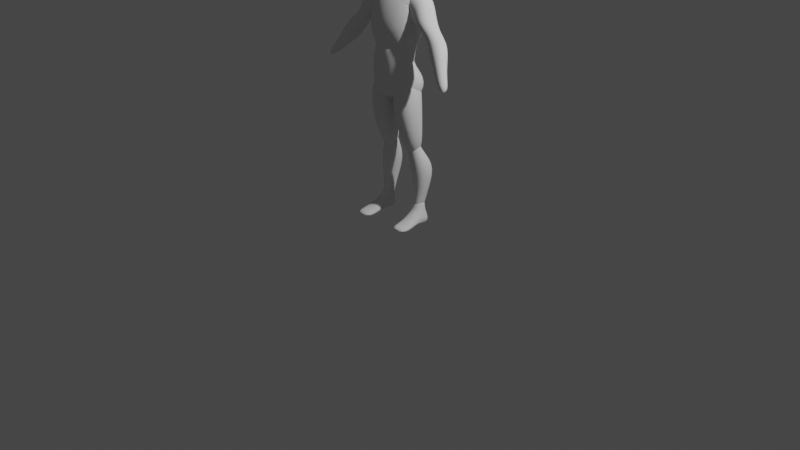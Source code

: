 # Source: baseHumanMale.blend  (saved by Blender 4.0.36; exported with 4.5.12 LTS)
import bpy
from mathutils import Matrix  # noqa: F401  (used for matrix-valued properties, if any)

bpy.ops.wm.read_factory_settings(use_empty=True)
scene = bpy.context.scene
scene.name = 'Scene'

# ---- collections
col_collection = bpy.data.collections.new('Collection'); scene.collection.children.link(col_collection)

# ---- node groups
ng_auto_smooth = bpy.data.node_groups.new('Auto Smooth', 'GeometryNodeTree')
_s = ng_auto_smooth.interface.new_socket(name='Geometry', in_out='OUTPUT', socket_type='NodeSocketGeometry')
_s = ng_auto_smooth.interface.new_socket(name='Geometry', in_out='INPUT', socket_type='NodeSocketGeometry')
_s = ng_auto_smooth.interface.new_socket(name='Angle', in_out='INPUT', socket_type='NodeSocketFloat')
_s.subtype = 'ANGLE'
_s.min_value = 0.0
_s.max_value = 3.142
ng_auto_smooth.is_modifier = True
_N = ng_auto_smooth.nodes; _L = ng_auto_smooth.links
n0 = _N.new('NodeGroupOutput'); n0.name = 'Group Output'; n0.location = (480, -100)
n1 = _N.new('NodeGroupInput'); n1.name = 'Group Input'; n1.location = (-420, -300)
n2 = _N.new('NodeGroupInput'); n2.name = 'Group Input.001'; n2.location = (-60, -100)
n3 = _N.new('GeometryNodeSetShadeSmooth'); n3.name = 'Set Shade Smooth'; n3.location = (120, -100)
n3.domain = 'EDGE'
n4 = _N.new('GeometryNodeSetShadeSmooth'); n4.name = 'Set Shade Smooth.001'; n4.location = (300, -100)
n5 = _N.new('GeometryNodeInputMeshEdgeAngle'); n5.name = 'Edge Angle'; n5.location = (-420, -220)
n6 = _N.new('GeometryNodeInputEdgeSmooth'); n6.name = 'Is Edge Smooth'; n6.location = (-60, -160)
n7 = _N.new('GeometryNodeInputShadeSmooth'); n7.name = 'Is Face Smooth'; n7.location = (-240, -340)
n8 = _N.new('FunctionNodeBooleanMath'); n8.name = 'Boolean Math'; n8.location = (-60, -220)
n9 = _N.new('FunctionNodeCompare'); n9.name = 'Compare'; n9.location = (-240, -180)
n9.operation = 'LESS_EQUAL'
_L.new(n5.outputs[0], n9.inputs[0])
_L.new(n4.outputs[0], n0.inputs[0])
_L.new(n1.outputs[1], n9.inputs[1])
_L.new(n9.outputs[0], n8.inputs[0])
_L.new(n7.outputs[0], n8.inputs[1])
_L.new(n2.outputs[0], n3.inputs[0])
_L.new(n6.outputs[0], n3.inputs[1])
_L.new(n3.outputs[0], n4.inputs[0])
_L.new(n8.outputs[0], n3.inputs[2])
n0.is_active_output = True

# ---- world
world_world = bpy.data.worlds.new('World'); scene.world = world_world
world_world.use_nodes = True; world_world.node_tree.nodes.clear()
_N = world_world.node_tree.nodes; _L = world_world.node_tree.links
n0 = _N.new('ShaderNodeOutputWorld'); n0.name = 'World Output'; n0.location = (300, 300)
n1 = _N.new('ShaderNodeBackground'); n1.name = 'Background'; n1.location = (10, 300)
n1.inputs[0].default_value = (0.05088, 0.05088, 0.05088, 1.0)
_L.new(n1.outputs[0], n0.inputs[0])
n0.is_active_output = True
world_world.color = (0.05088, 0.05088, 0.05088)
world_world.use_sun_shadow = False
world_world.sun_shadow_jitter_overblur = 0.0

# ---- cameras
cam_camera = bpy.data.cameras.new('Camera')
cam_camera.clip_end = 100.0
cam_camera.ortho_scale = 7.314

# ---- lights
light_light = bpy.data.lights.new('Light', 'POINT')
light_light.transmission_factor = 0.0
light_light.use_soft_falloff = False
light_light.energy = 1000.0
light_light.shadow_soft_size = 0.1
light_light.shadow_maximum_resolution = 0.006
light_light.use_absolute_resolution = True

# ---- meshes
me_cylinder = bpy.data.meshes.new('Cylinder')
me_cylinder.from_pydata([(-4.801e-08, 1.724, -0.736), (3.604e-09, 1.407, 1.953), (0.6739, 1.692, -0.7383), (0.2781, 1.38, 1.949), (1.322, 1.597, -0.7451), (0.5456, 1.3, 1.939), (1.919, 1.444, -0.7561), (0.7921, 1.17, 1.923), (2.443, 1.237, -0.771), (1.008, 0.9947, 1.901), (2.872, 0.9853, -0.7891), (1.185, 0.7815, 1.875), (3.192, 0.6981, -0.8098), (1.317, 0.5383, 1.844), (3.388, 0.3865, -0.8322), (1.398, 0.2744, 1.811), (3.454, 0.06246, -0.8556), (1.426, -1.06e-09, 1.777), (3.388, -0.2616, -0.8789), (1.398, -0.2744, 1.742), (3.192, -0.5732, -0.9013), (1.317, -0.5383, 1.709), (2.872, -0.8604, -0.922), (1.185, -0.7815, 1.679), (2.443, -1.112, -0.9402), (1.008, -0.9947, 1.652), (1.919, -1.319, -0.955), (0.7921, -1.17, 1.63), (1.322, -1.472, -0.9661), (0.5456, -1.3, 1.614), (0.6739, -1.567, -0.9729), (0.2781, -1.38, 1.604), (-4.801e-08, -1.599, -0.9752), (3.604e-09, -1.407, 1.601), (-0.6739, -1.567, -0.9729), (-0.2781, -1.38, 1.604), (-1.322, -1.472, -0.9661), (-0.5456, -1.3, 1.614), (-1.919, -1.319, -0.955), (-0.7921, -1.17, 1.63), (-2.443, -1.112, -0.9402), (-1.008, -0.9947, 1.652), (-2.872, -0.8604, -0.922), (-1.185, -0.7815, 1.679), (-3.192, -0.5732, -0.9013), (-1.317, -0.5383, 1.709), (-3.388, -0.2616, -0.8789), (-1.398, -0.2744, 1.742), (-3.454, 0.06246, -0.8556), (-1.426, -1.06e-09, 1.777), (-3.388, 0.3865, -0.8322), (-1.398, 0.2744, 1.811), (-3.192, 0.6981, -0.8098), (-1.317, 0.5383, 1.844), (-2.872, 0.9853, -0.7891), (-1.185, 0.7815, 1.875), (-2.443, 1.237, -0.771), (-1.008, 0.9947, 1.901), (-1.919, 1.444, -0.7561), (-0.7921, 1.17, 1.923), (-1.322, 1.597, -0.7451), (-0.5456, 1.3, 1.939), (-0.6739, 1.692, -0.7383), (-0.2781, 1.38, 1.949), (-3.608e-08, 1.598, -0.5349), (0.6032, 1.569, -0.5372), (1.183, 1.481, -0.5441), (1.718, 1.34, -0.5553), (2.186, 1.149, -0.5703), (2.571, 0.9165, -0.5887), (2.857, 0.6514, -0.6096), (3.033, 0.3637, -0.6323), (3.092, 0.06457, -0.6559), (3.033, -0.2346, -0.6795), (2.857, -0.5222, -0.7022), (2.571, -0.7874, -0.7232), (2.186, -1.02, -0.7415), (1.718, -1.21, -0.7566), (1.183, -1.352, -0.7677), (0.6032, -1.439, -0.7746), (-3.608e-08, -1.469, -0.777), (-0.6032, -1.439, -0.7746), (-1.183, -1.352, -0.7677), (-1.718, -1.21, -0.7566), (-2.186, -1.02, -0.7415), (-2.571, -0.7874, -0.7232), (-2.857, -0.5222, -0.7022), (-3.033, -0.2346, -0.6795), (-3.092, 0.06457, -0.6559), (-3.033, 0.3637, -0.6323), (-2.857, 0.6514, -0.6096), (-2.571, 0.9165, -0.5887), (-2.186, 1.149, -0.5703), (-1.718, 1.34, -0.5553), (-1.183, 1.481, -0.5441), (-0.6032, 1.569, -0.5372), (1.325, -0.2801, 1.252), (1.362, -0.2772, 1.497), (1.314, -0.0301, 1.035), (1.351, -0.02007, 1.282), (1.388, -0.01003, 1.53), (1.288, 0.2226, 1.063), (1.325, 0.2398, 1.312), (1.362, 0.2571, 1.562), (1.213, 0.4654, 1.09), (1.248, 0.4897, 1.341), (1.283, 0.514, 1.593), (1.092, 0.6891, 1.114), (1.123, 0.7199, 1.368), (1.154, 0.7507, 1.621), (0.9284, 0.8851, 1.136), (0.955, 0.9216, 1.391), (0.9815, 0.9582, 1.646), (0.7293, 1.046, 1.153), (0.7502, 1.087, 1.41), (0.7712, 1.128, 1.666), (0.5023, 1.165, 1.166), (0.5167, 1.21, 1.424), (0.5312, 1.255, 1.682), (0.256, 1.239, 1.174), (0.2634, 1.286, 1.433), (0.2708, 1.333, 1.691), (3.165e-09, 1.264, 1.177), (3.311e-09, 1.311, 1.436), (3.458e-09, 1.359, 1.694), (-0.2708, 1.333, 1.691), (-0.2634, 1.286, 1.433), (-0.256, 1.239, 1.174), (-1.103e-08, 2.015, -1.315), (0.8186, 1.974, -1.318), (1.606, 1.853, -1.327), (2.331, 1.657, -1.341), (2.967, 1.393, -1.36), (3.489, 1.072, -1.383), (3.877, 0.7055, -1.409), (4.116, 0.3077, -1.438), (4.196, -0.106, -1.468), (4.116, -0.5198, -1.498), (3.877, -0.9176, -1.526), (3.489, -1.284, -1.553), (2.967, -1.606, -1.576), (2.331, -1.869, -1.595), (1.606, -2.065, -1.609), (0.8186, -2.186, -1.618), (-1.103e-08, -2.227, -1.621), (-0.8186, -2.186, -1.618), (-1.606, -2.065, -1.609), (-2.331, -1.869, -1.595), (-2.967, -1.606, -1.576), (-3.489, -1.284, -1.553), (-3.877, -0.9176, -1.526), (-4.116, -0.5198, -1.498), (-4.196, -0.106, -1.468), (-4.116, 0.3077, -1.438), (-3.877, 0.7055, -1.409), (-3.489, 1.072, -1.383), (-2.967, 1.393, -1.36), (-2.331, 1.657, -1.341), (-1.606, 1.853, -1.327), (-0.8186, 1.974, -1.318), (3.018e-09, 1.216, 0.9183), (-4.068e-09, 1.245, 0.1159), (1.979e-09, 1.191, 0.6533), (-5.821e-10, 1.201, 0.3596), (0.3708, 1.221, 0.1174), (0.2487, 1.192, 0.9159), (0.3052, 1.178, 0.3591), (0.2606, 1.167, 0.6514), (0.7169, 1.147, 0.1248), (0.4879, 1.12, 0.9085), (0.5935, 1.107, 0.3591), (0.5097, 1.097, 0.646), (1.012, 1.028, 0.1402), (0.7084, 1.005, 0.8966), (0.8476, 0.9908, 0.3608), (0.7363, 0.9823, 0.6376), (1.245, 0.8679, 0.157), (0.9018, 0.8485, 0.8805), (1.057, 0.8356, 0.3611), (0.9314, 0.8285, 0.6259), (1.419, 0.6769, 0.1665), (1.061, 0.6583, 0.8608), (1.221, 0.6484, 0.3559), (1.089, 0.6416, 0.61), (1.541, 0.4626, 0.1649), (1.179, 0.4411, 0.8383), (1.338, 0.4366, 0.3438), (1.206, 0.4287, 0.5903), (1.615, 0.2333, 0.1525), (1.252, 0.2053, 0.8137), (1.41, 0.2083, 0.3253), (1.277, 0.1981, 0.5673), (1.641, -0.002782, 0.1303), (1.277, -0.04013, 0.7881), (1.435, -0.02786, 0.3014), (1.302, -0.04154, 0.5422), (1.62, -0.2368, 0.09957), (1.253, -0.2857, 0.7623), (1.413, -0.263, 0.2733), (1.278, -0.2809, 0.5158), (1.553, -0.4598, 0.06055), (1.18, -0.5219, 0.7375), (1.344, -0.4882, 0.2414), (1.208, -0.5109, 0.4892), (1.437, -0.6632, 0.01338), (1.062, -0.7397, 0.7144), (1.23, -0.6946, 0.2065), (1.093, -0.7227, 0.463), (1.269, -0.8393, -0.04036), (0.9037, -0.9308, 0.6941), (1.069, -0.8745, 0.1696), (0.9355, -0.908, 0.4384), (1.036, -0.9824, -0.09319), (0.7102, -1.088, 0.6774), (0.8596, -1.021, 0.135), (0.7403, -1.06, 0.4171), (0.7326, -1.089, -0.1307), (0.4892, -1.204, 0.665), (0.6016, -1.131, 0.1101), (0.5125, -1.173, 0.4014), (0.3769, -1.157, -0.1471), (0.2494, -1.276, 0.6573), (0.3084, -1.199, 0.09818), (0.2617, -1.243, 0.3926), (-4.328e-09, -1.18, -0.1508), (3.033e-09, -1.3, 0.6547), (-7.276e-10, -1.222, 0.09506), (1.95e-09, -1.266, 0.3899), (-0.3769, -1.157, -0.1471), (-0.2494, -1.276, 0.6573), (-0.3084, -1.199, 0.09818), (-0.2617, -1.243, 0.3926), (-0.7326, -1.089, -0.1307), (-0.4892, -1.204, 0.665), (-0.6016, -1.131, 0.1101), (-0.5125, -1.173, 0.4014), (-1.036, -0.9824, -0.09319), (-0.7102, -1.088, 0.6774), (-0.8596, -1.021, 0.135), (-0.7403, -1.06, 0.4171), (-1.269, -0.8393, -0.04036), (-0.9037, -0.9308, 0.6941), (-1.069, -0.8745, 0.1696), (-0.9355, -0.908, 0.4384), (-1.437, -0.6632, 0.01338), (-1.062, -0.7397, 0.7144), (-1.23, -0.6946, 0.2065), (-1.093, -0.7227, 0.463), (-1.553, -0.4598, 0.06055), (-1.18, -0.5219, 0.7375), (-1.344, -0.4882, 0.2414), (-1.208, -0.5109, 0.4892), (-1.62, -0.2368, 0.09957), (-1.253, -0.2857, 0.7623), (-1.413, -0.263, 0.2733), (-1.278, -0.2809, 0.5158), (-1.641, -0.002782, 0.1303), (-1.277, -0.04013, 0.7881), (-1.435, -0.02786, 0.3014), (-1.302, -0.04154, 0.5422), (-1.615, 0.2333, 0.1525), (-1.252, 0.2053, 0.8137), (-1.41, 0.2083, 0.3253), (-1.277, 0.1981, 0.5673), (-1.541, 0.4626, 0.1649), (-1.179, 0.4411, 0.8383), (-1.338, 0.4366, 0.3438), (-1.206, 0.4287, 0.5903), (-1.419, 0.6769, 0.1665), (-1.061, 0.6583, 0.8608), (-1.221, 0.6484, 0.3559), (-1.089, 0.6416, 0.61), (-1.245, 0.8679, 0.157), (-0.9018, 0.8485, 0.8805), (-1.057, 0.8356, 0.3611), (-0.9314, 0.8285, 0.6259), (-1.012, 1.028, 0.1402), (-0.7084, 1.005, 0.8966), (-0.8476, 0.9908, 0.3608), (-0.7363, 0.9823, 0.6376), (-0.7169, 1.147, 0.1248), (-0.4879, 1.12, 0.9085), (-0.5935, 1.107, 0.3591), (-0.5097, 1.097, 0.646), (-0.3708, 1.221, 0.1174), (-0.2487, 1.192, 0.9159), (-0.3052, 1.178, 0.3591), (-0.2606, 1.167, 0.6514), (1.289, -0.2829, 1.007), (1.283, -0.5342, 1.466), (1.249, -0.5301, 1.223), (1.214, -0.526, 0.9804), (1.155, -0.7711, 1.438), (1.124, -0.7606, 1.197), (1.093, -0.7502, 0.9555), (0.982, -0.9787, 1.413), (0.9559, -0.9627, 1.173), (0.9298, -0.9467, 0.9336), (0.7716, -1.149, 1.392), (0.7511, -1.129, 1.154), (0.7306, -1.108, 0.9156), (0.5315, -1.276, 1.377), (0.5174, -1.252, 1.139), (0.5033, -1.228, 0.9022), (0.271, -1.354, 1.367), (0.2638, -1.328, 1.131), (0.2566, -1.302, 0.894), (3.462e-09, -1.38, 1.364), (3.319e-09, -1.353, 1.128), (3.176e-09, -1.327, 0.8912), (-0.271, -1.354, 1.367), (-0.2638, -1.328, 1.131), (-0.2566, -1.302, 0.894), (-0.5315, -1.276, 1.377), (-0.5174, -1.252, 1.139), (-0.5033, -1.228, 0.9022), (-0.7716, -1.149, 1.392), (-0.7511, -1.129, 1.154), (-0.7306, -1.108, 0.9156), (-0.982, -0.9787, 1.413), (-0.9559, -0.9627, 1.173), (-0.9298, -0.9467, 0.9336), (-1.155, -0.7711, 1.438), (-1.124, -0.7606, 1.197), (-1.093, -0.7502, 0.9555), (-1.283, -0.5342, 1.466), (-1.249, -0.5301, 1.223), (-1.214, -0.526, 0.9804), (-1.362, -0.2772, 1.497), (-1.325, -0.2801, 1.252), (-1.289, -0.2829, 1.007), (-1.388, -0.01003, 1.53), (-1.351, -0.02007, 1.282), (-1.314, -0.0301, 1.035), (-1.362, 0.2571, 1.562), (-1.325, 0.2398, 1.312), (-1.288, 0.2226, 1.063), (-1.283, 0.514, 1.593), (-1.248, 0.4897, 1.341), (-1.213, 0.4654, 1.09), (-1.154, 0.7507, 1.621), (-1.123, 0.7199, 1.368), (-1.092, 0.6891, 1.114), (-0.9815, 0.9582, 1.646), (-0.955, 0.9216, 1.391), (-0.9284, 0.8851, 1.136), (-0.7712, 1.128, 1.666), (-0.7502, 1.087, 1.41), (-0.7293, 1.046, 1.153), (-0.5312, 1.255, 1.682), (-0.5167, 1.21, 1.424), (-0.5023, 1.165, 1.166), (-2.541e-08, 1.48, -0.318), (-1.474e-08, 1.363, -0.101), (0.4483, 1.337, -0.1008), (0.5258, 1.453, -0.319), (-0.5258, 1.453, -0.319), (-0.4483, 1.337, -0.1008), (0.8723, 1.259, -0.09817), (1.028, 1.37, -0.3211), (1.248, 1.132, -0.09161), (1.483, 1.236, -0.3234), (1.559, 0.9616, -0.08542), (1.873, 1.055, -0.3279), (1.803, 0.7567, -0.08524), (2.187, 0.8366, -0.337), (1.98, 0.5256, -0.09326), (2.418, 0.5885, -0.3514), (2.088, 0.2768, -0.1091), (2.56, 0.3202, -0.3707), (2.125, 0.01967, -0.1317), (2.608, 0.04212, -0.3938), (2.091, -0.236, -0.1601), (2.562, -0.2353, -0.4198), (1.987, -0.4806, -0.1937), (2.422, -0.5014, -0.448), (1.815, -0.7046, -0.2321), (2.193, -0.746, -0.4777), (1.575, -0.8994, -0.2741), (1.88, -0.9596, -0.5078), (1.263, -1.058, -0.3143), (1.491, -1.134, -0.5354), (0.8828, -1.177, -0.343), (1.033, -1.265, -0.5554), (0.4524, -1.251, -0.3563), (0.5278, -1.345, -0.5655), (-1.491e-08, -1.276, -0.3595), (-2.55e-08, -1.373, -0.5682), (-0.4524, -1.251, -0.3563), (-0.5278, -1.345, -0.5655), (-0.8828, -1.177, -0.343), (-1.033, -1.265, -0.5554), (-1.263, -1.058, -0.3143), (-1.491, -1.134, -0.5354), (-1.575, -0.8994, -0.2741), (-1.88, -0.9596, -0.5078), (-1.815, -0.7046, -0.2321), (-2.193, -0.746, -0.4777), (-1.987, -0.4806, -0.1937), (-2.422, -0.5014, -0.448), (-2.091, -0.236, -0.1601), (-2.562, -0.2353, -0.4198), (-2.125, 0.01967, -0.1317), (-2.608, 0.04212, -0.3938), (-2.088, 0.2768, -0.1091), (-2.56, 0.3202, -0.3707), (-1.98, 0.5256, -0.09326), (-2.418, 0.5885, -0.3514), (-1.803, 0.7567, -0.08524), (-2.187, 0.8366, -0.337), (-1.559, 0.9616, -0.08542), (-1.873, 1.055, -0.3279), (-1.248, 1.132, -0.09161), (-1.483, 1.236, -0.3234), (-0.8723, 1.259, -0.09817), (-1.028, 1.37, -0.3211), (3.752, 0.3471, -1.135), (3.534, 0.7018, -1.11), (-2.952e-08, -1.913, -1.298), (0.7463, -1.876, -1.295), (-3.752, 0.3471, -1.135), (-3.825, -0.02179, -1.162), (2.125, 1.55, -1.049), (1.464, 1.725, -1.036), (2.705, -1.359, -1.258), (3.181, -1.072, -1.237), (-3.181, -1.072, -1.237), (-2.705, -1.359, -1.258), (-1.464, 1.725, -1.036), (-2.125, 1.55, -1.049), (3.825, -0.02179, -1.162), (-0.7463, -1.876, -1.295), (-3.534, 0.7018, -1.11), (2.705, 1.315, -1.065), (2.125, -1.594, -1.275), (-3.534, -0.7454, -1.214), (-0.7463, 1.833, -1.028), (3.752, -0.3907, -1.188), (-1.464, -1.769, -1.288), (-3.181, 1.029, -1.086), (3.181, 1.029, -1.086), (1.464, -1.769, -1.288), (-3.752, -0.3907, -1.188), (0.7463, 1.833, -1.028), (-2.952e-08, 1.869, -1.026), (3.534, -0.7454, -1.214), (-2.125, -1.594, -1.275), (-2.705, 1.315, -1.065)], [], [(357, 284, 161, 353), (358, 168, 172, 360), (360, 172, 176, 362), (362, 176, 180, 364), (364, 180, 184, 366), (366, 184, 188, 368), (368, 188, 192, 370), (370, 192, 196, 372), (372, 196, 200, 374), (374, 200, 204, 376), (376, 204, 208, 378), (378, 208, 212, 380), (380, 212, 216, 382), (382, 216, 220, 384), (384, 220, 224, 386), (386, 224, 228, 388), (388, 228, 232, 390), (390, 232, 236, 392), (392, 236, 240, 394), (394, 240, 244, 396), (396, 244, 248, 398), (398, 248, 252, 400), (400, 252, 256, 402), (402, 256, 260, 404), (404, 260, 264, 406), (406, 264, 268, 408), (408, 268, 272, 410), (410, 272, 276, 412), (412, 276, 280, 414), (414, 280, 284, 357), (3, 1, 63, 61, 59, 57, 55, 53, 51, 49, 47, 45, 43, 41, 39, 37, 35, 33, 31, 29, 27, 25, 23, 21, 19, 17, 15, 13, 11, 9, 7, 5), (285, 127, 122, 160), (353, 161, 164, 354), (417, 416, 135, 134), (62, 95, 64, 0), (60, 94, 95, 62), (58, 93, 94, 60), (56, 92, 93, 58), (54, 91, 92, 56), (52, 90, 91, 54), (50, 89, 90, 52), (48, 88, 89, 50), (46, 87, 88, 48), (44, 86, 87, 46), (42, 85, 86, 44), (40, 84, 85, 42), (38, 83, 84, 40), (36, 82, 83, 38), (34, 81, 82, 36), (32, 80, 81, 34), (30, 79, 80, 32), (28, 78, 79, 30), (26, 77, 78, 28), (24, 76, 77, 26), (22, 75, 76, 24), (20, 74, 75, 22), (18, 73, 74, 20), (16, 72, 73, 18), (14, 71, 72, 16), (12, 70, 71, 14), (10, 69, 70, 12), (8, 68, 69, 10), (6, 67, 68, 8), (4, 66, 67, 6), (2, 65, 66, 4), (0, 64, 65, 2), (354, 164, 168, 358), (349, 61, 63, 125), (346, 59, 61, 349), (343, 57, 59, 346), (340, 55, 57, 343), (337, 53, 55, 340), (334, 51, 53, 337), (331, 49, 51, 334), (328, 47, 49, 331), (325, 45, 47, 328), (322, 43, 45, 325), (319, 41, 43, 322), (316, 39, 41, 319), (313, 37, 39, 316), (310, 35, 37, 313), (307, 33, 35, 310), (304, 31, 33, 307), (301, 29, 31, 304), (298, 27, 29, 301), (295, 25, 27, 298), (292, 23, 25, 295), (289, 21, 23, 292), (97, 19, 21, 289), (100, 17, 19, 97), (103, 15, 17, 100), (106, 13, 15, 103), (109, 11, 13, 106), (112, 9, 11, 109), (115, 7, 9, 112), (118, 5, 7, 115), (121, 3, 5, 118), (124, 1, 3, 121), (128, 129, 130, 131, 132, 133, 134, 135, 136, 137, 138, 139, 140, 141, 142, 143, 144, 145, 146, 147, 148, 149, 150, 151, 152, 153, 154, 155, 156, 157, 158, 159), (419, 418, 144, 143), (421, 420, 153, 152), (423, 422, 131, 130), (425, 424, 140, 139), (427, 426, 149, 148), (429, 428, 158, 157), (416, 430, 136, 135), (418, 431, 145, 144), (420, 432, 154, 153), (422, 433, 132, 131), (424, 434, 141, 140), (426, 435, 150, 149), (428, 436, 159, 158), (430, 437, 137, 136), (431, 438, 146, 145), (432, 439, 155, 154), (433, 440, 133, 132), (434, 441, 142, 141), (435, 442, 151, 150), (444, 443, 129, 128), (436, 444, 128, 159), (437, 445, 138, 137), (438, 446, 147, 146), (439, 447, 156, 155), (440, 417, 134, 133), (441, 419, 143, 142), (442, 421, 152, 151), (443, 423, 130, 129), (445, 425, 139, 138), (446, 427, 148, 147), (447, 429, 157, 156), (285, 160, 162, 287), (287, 162, 163, 286), (286, 163, 161, 284), (281, 285, 287, 283), (283, 287, 286, 282), (282, 286, 284, 280), (277, 281, 283, 279), (279, 283, 282, 278), (278, 282, 280, 276), (273, 277, 279, 275), (275, 279, 278, 274), (274, 278, 276, 272), (269, 273, 275, 271), (271, 275, 274, 270), (270, 274, 272, 268), (265, 269, 271, 267), (267, 271, 270, 266), (266, 270, 268, 264), (261, 265, 267, 263), (263, 267, 266, 262), (262, 266, 264, 260), (257, 261, 263, 259), (259, 263, 262, 258), (258, 262, 260, 256), (253, 257, 259, 255), (255, 259, 258, 254), (254, 258, 256, 252), (249, 253, 255, 251), (251, 255, 254, 250), (250, 254, 252, 248), (245, 249, 251, 247), (247, 251, 250, 246), (246, 250, 248, 244), (241, 245, 247, 243), (243, 247, 246, 242), (242, 246, 244, 240), (237, 241, 243, 239), (239, 243, 242, 238), (238, 242, 240, 236), (233, 237, 239, 235), (235, 239, 238, 234), (234, 238, 236, 232), (229, 233, 235, 231), (231, 235, 234, 230), (230, 234, 232, 228), (225, 229, 231, 227), (227, 231, 230, 226), (226, 230, 228, 224), (221, 225, 227, 223), (223, 227, 226, 222), (222, 226, 224, 220), (217, 221, 223, 219), (219, 223, 222, 218), (218, 222, 220, 216), (213, 217, 219, 215), (215, 219, 218, 214), (214, 218, 216, 212), (209, 213, 215, 211), (211, 215, 214, 210), (210, 214, 212, 208), (205, 209, 211, 207), (207, 211, 210, 206), (206, 210, 208, 204), (201, 205, 207, 203), (203, 207, 206, 202), (202, 206, 204, 200), (197, 201, 203, 199), (199, 203, 202, 198), (198, 202, 200, 196), (193, 197, 199, 195), (195, 199, 198, 194), (194, 198, 196, 192), (189, 193, 195, 191), (191, 195, 194, 190), (190, 194, 192, 188), (185, 189, 191, 187), (187, 191, 190, 186), (186, 190, 188, 184), (181, 185, 187, 183), (183, 187, 186, 182), (182, 186, 184, 180), (177, 181, 183, 179), (179, 183, 182, 178), (178, 182, 180, 176), (173, 177, 179, 175), (175, 179, 178, 174), (174, 178, 176, 172), (169, 173, 175, 171), (171, 175, 174, 170), (170, 174, 172, 168), (165, 169, 171, 167), (167, 171, 170, 166), (166, 170, 168, 164), (160, 165, 167, 162), (162, 167, 166, 163), (163, 166, 164, 161), (125, 63, 1, 124), (127, 126, 123, 122), (126, 125, 124, 123), (160, 122, 119, 165), (122, 123, 120, 119), (123, 124, 121, 120), (165, 119, 116, 169), (119, 120, 117, 116), (120, 121, 118, 117), (169, 116, 113, 173), (116, 117, 114, 113), (117, 118, 115, 114), (173, 113, 110, 177), (113, 114, 111, 110), (114, 115, 112, 111), (177, 110, 107, 181), (110, 111, 108, 107), (111, 112, 109, 108), (181, 107, 104, 185), (107, 108, 105, 104), (108, 109, 106, 105), (185, 104, 101, 189), (104, 105, 102, 101), (105, 106, 103, 102), (189, 101, 98, 193), (101, 102, 99, 98), (102, 103, 100, 99), (193, 98, 288, 197), (98, 99, 96, 288), (99, 100, 97, 96), (197, 288, 291, 201), (288, 96, 290, 291), (96, 97, 289, 290), (201, 291, 294, 205), (291, 290, 293, 294), (290, 289, 292, 293), (205, 294, 297, 209), (294, 293, 296, 297), (293, 292, 295, 296), (209, 297, 300, 213), (297, 296, 299, 300), (296, 295, 298, 299), (213, 300, 303, 217), (300, 299, 302, 303), (299, 298, 301, 302), (217, 303, 306, 221), (303, 302, 305, 306), (302, 301, 304, 305), (221, 306, 309, 225), (306, 305, 308, 309), (305, 304, 307, 308), (225, 309, 312, 229), (309, 308, 311, 312), (308, 307, 310, 311), (229, 312, 315, 233), (312, 311, 314, 315), (311, 310, 313, 314), (233, 315, 318, 237), (315, 314, 317, 318), (314, 313, 316, 317), (237, 318, 321, 241), (318, 317, 320, 321), (317, 316, 319, 320), (241, 321, 324, 245), (321, 320, 323, 324), (320, 319, 322, 323), (245, 324, 327, 249), (324, 323, 326, 327), (323, 322, 325, 326), (249, 327, 330, 253), (327, 326, 329, 330), (326, 325, 328, 329), (253, 330, 333, 257), (330, 329, 332, 333), (329, 328, 331, 332), (257, 333, 336, 261), (333, 332, 335, 336), (332, 331, 334, 335), (261, 336, 339, 265), (336, 335, 338, 339), (335, 334, 337, 338), (265, 339, 342, 269), (339, 338, 341, 342), (338, 337, 340, 341), (269, 342, 345, 273), (342, 341, 344, 345), (341, 340, 343, 344), (273, 345, 348, 277), (345, 344, 347, 348), (344, 343, 346, 347), (277, 348, 351, 281), (348, 347, 350, 351), (347, 346, 349, 350), (281, 351, 127, 285), (351, 350, 126, 127), (350, 349, 125, 126), (65, 355, 359, 66), (355, 354, 358, 359), (64, 352, 355, 65), (352, 353, 354, 355), (94, 415, 356, 95), (415, 414, 357, 356), (93, 413, 415, 94), (413, 412, 414, 415), (92, 411, 413, 93), (411, 410, 412, 413), (91, 409, 411, 92), (409, 408, 410, 411), (90, 407, 409, 91), (407, 406, 408, 409), (89, 405, 407, 90), (405, 404, 406, 407), (88, 403, 405, 89), (403, 402, 404, 405), (87, 401, 403, 88), (401, 400, 402, 403), (86, 399, 401, 87), (399, 398, 400, 401), (85, 397, 399, 86), (397, 396, 398, 399), (84, 395, 397, 85), (395, 394, 396, 397), (83, 393, 395, 84), (393, 392, 394, 395), (82, 391, 393, 83), (391, 390, 392, 393), (81, 389, 391, 82), (389, 388, 390, 391), (80, 387, 389, 81), (387, 386, 388, 389), (79, 385, 387, 80), (385, 384, 386, 387), (78, 383, 385, 79), (383, 382, 384, 385), (77, 381, 383, 78), (381, 380, 382, 383), (76, 379, 381, 77), (379, 378, 380, 381), (75, 377, 379, 76), (377, 376, 378, 379), (74, 375, 377, 75), (375, 374, 376, 377), (73, 373, 375, 74), (373, 372, 374, 375), (72, 371, 373, 73), (371, 370, 372, 373), (71, 369, 371, 72), (369, 368, 370, 371), (70, 367, 369, 71), (367, 366, 368, 369), (69, 365, 367, 70), (365, 364, 366, 367), (68, 363, 365, 69), (363, 362, 364, 365), (67, 361, 363, 68), (361, 360, 362, 363), (66, 359, 361, 67), (359, 358, 360, 361), (95, 356, 352, 64), (356, 357, 353, 352), (56, 58, 429, 447), (38, 40, 427, 446), (20, 22, 425, 445), (2, 4, 423, 443), (46, 48, 421, 442), (28, 30, 419, 441), (10, 12, 417, 440), (54, 56, 447, 439), (36, 38, 446, 438), (18, 20, 445, 437), (62, 0, 444, 436), (0, 2, 443, 444), (44, 46, 442, 435), (26, 28, 441, 434), (8, 10, 440, 433), (52, 54, 439, 432), (34, 36, 438, 431), (16, 18, 437, 430), (60, 62, 436, 428), (42, 44, 435, 426), (24, 26, 434, 424), (6, 8, 433, 422), (50, 52, 432, 420), (32, 34, 431, 418), (14, 16, 430, 416), (58, 60, 428, 429), (40, 42, 426, 427), (22, 24, 424, 425), (4, 6, 422, 423), (48, 50, 420, 421), (30, 32, 418, 419), (12, 14, 416, 417)])
me_cylinder.polygons.foreach_set('use_smooth', [True] * 418)
_uv = me_cylinder.uv_layers.new(name='UVMap')
_uv.uv.foreach_set('vector', [0.03125, 0.719, 0.03125, 0.7898, 0.0, 0.7892, 0.0, 0.7186, 0.9375, 0.7204, 0.9375, 0.7919, 0.9062, 0.7958, 0.9062, 0.723, 0.9062, 0.723, 0.9063, 0.7958, 0.875, 0.8005, 0.875, 0.7261, 0.875, 0.7261, 0.875, 0.8005, 0.8438, 0.8046, 0.8438, 0.7289, 0.8438, 0.7289, 0.8438, 0.8046, 0.8125, 0.8076, 0.8125, 0.7309, 0.8125, 0.7309, 0.8125, 0.8076, 0.7812, 0.8093, 0.7812, 0.732, 0.7812, 0.732, 0.7812, 0.8093, 0.75, 0.8097, 0.75, 0.7323, 0.75, 0.7323, 0.75, 0.8097, 0.7188, 0.8088, 0.7188, 0.7317, 0.7188, 0.7317, 0.7188, 0.8088, 0.6875, 0.8067, 0.6875, 0.7302, 0.6875, 0.7302, 0.6875, 0.8067, 0.6562, 0.803, 0.6562, 0.7278, 0.6562, 0.7278, 0.6562, 0.803, 0.625, 0.798, 0.625, 0.7245, 0.625, 0.7245, 0.625, 0.798, 0.5938, 0.7925, 0.5938, 0.7208, 0.5938, 0.7208, 0.5938, 0.7925, 0.5625, 0.7887, 0.5625, 0.7183, 0.5625, 0.7183, 0.5625, 0.7887, 0.5312, 0.7874, 0.5312, 0.7174, 0.5312, 0.7174, 0.5312, 0.7874, 0.5, 0.7872, 0.5, 0.7173, 0.5, 0.7173, 0.5, 0.7872, 0.4688, 0.7874, 0.4688, 0.7174, 0.4688, 0.7174, 0.4688, 0.7874, 0.4375, 0.7887, 0.4375, 0.7183, 0.4375, 0.7183, 0.4375, 0.7887, 0.4062, 0.7925, 0.4062, 0.7208, 0.4062, 0.7208, 0.4062, 0.7925, 0.375, 0.798, 0.375, 0.7245, 0.375, 0.7245, 0.375, 0.798, 0.3438, 0.803, 0.3438, 0.7278, 0.3438, 0.7278, 0.3438, 0.803, 0.3125, 0.8067, 0.3125, 0.7302, 0.3125, 0.7302, 0.3125, 0.8067, 0.2812, 0.8088, 0.2812, 0.7317, 0.2812, 0.7317, 0.2812, 0.8088, 0.25, 0.8097, 0.25, 0.7323, 0.25, 0.7323, 0.25, 0.8097, 0.2188, 0.8093, 0.2188, 0.732, 0.2188, 0.732, 0.2188, 0.8093, 0.1875, 0.8076, 0.1875, 0.7309, 0.1875, 0.7309, 0.1875, 0.8076, 0.1562, 0.8046, 0.1562, 0.7289, 0.1562, 0.7289, 0.1562, 0.8046, 0.125, 0.8005, 0.125, 0.7261, 0.125, 0.7261, 0.125, 0.8005, 0.09375, 0.7958, 0.09375, 0.723, 0.09375, 0.723, 0.09375, 0.7958, 0.0625, 0.7919, 0.0625, 0.7204, 0.0625, 0.7204, 0.0625, 0.7919, 0.03125, 0.7898, 0.03125, 0.719, 0.2968, 0.4854, 0.25, 0.49, 0.2032, 0.4854, 0.1582, 0.4717, 0.1167, 0.4496, 0.08029, 0.4197, 0.05045, 0.3833, 0.02827, 0.3418, 0.01461, 0.2968, 0.01, 0.25, 0.01461, 0.2032, 0.02827, 0.1582, 0.05045, 0.1167, 0.08029, 0.08029, 0.1167, 0.05045, 0.1582, 0.02827, 0.2032, 0.01461, 0.25, 0.01, 0.2968, 0.01461, 0.3418, 0.02827, 0.3833, 0.05045, 0.4197, 0.08029, 0.4496, 0.1167, 0.4717, 0.1582, 0.4854, 0.2032, 0.49, 0.25, 0.4854, 0.2968, 0.4717, 0.3418, 0.4496, 0.3833, 0.4197, 0.4197, 0.3833, 0.4496, 0.3418, 0.4717, 0.03125, 0.8889, 0.03125, 0.9166, 0.0, 0.9166, 0.0, 0.8888, 1.0, 0.7186, 1.0, 0.7892, 0.9687, 0.7898, 0.9687, 0.719, 0.8125, 0.5, 0.7812, 0.5, 0.7812, 0.5, 0.8125, 0.5, 0.03125, 0.5, 0.03125, 0.5774, 0.0, 0.5774, 0.0, 0.5, 0.0625, 0.5, 0.0625, 0.5774, 0.03125, 0.5774, 0.03125, 0.5, 0.09375, 0.5, 0.09375, 0.5774, 0.0625, 0.5774, 0.0625, 0.5, 0.125, 0.5, 0.125, 0.5774, 0.09375, 0.5774, 0.09375, 0.5, 0.1562, 0.5, 0.1562, 0.5774, 0.125, 0.5774, 0.125, 0.5, 0.1875, 0.5, 0.1875, 0.5774, 0.1562, 0.5774, 0.1562, 0.5, 0.2188, 0.5, 0.2188, 0.5774, 0.1875, 0.5774, 0.1875, 0.5, 0.25, 0.5, 0.25, 0.5774, 0.2188, 0.5774, 0.2188, 0.5, 0.2812, 0.5, 0.2812, 0.5774, 0.25, 0.5774, 0.25, 0.5, 0.3125, 0.5, 0.3125, 0.5774, 0.2812, 0.5774, 0.2812, 0.5, 0.3438, 0.5, 0.3438, 0.5774, 0.3125, 0.5774, 0.3125, 0.5, 0.375, 0.5, 0.375, 0.5774, 0.3438, 0.5774, 0.3438, 0.5, 0.4062, 0.5, 0.4062, 0.5774, 0.375, 0.5774, 0.375, 0.5, 0.4375, 0.5, 0.4375, 0.5774, 0.4062, 0.5774, 0.4062, 0.5, 0.4688, 0.5, 0.4688, 0.5774, 0.4375, 0.5774, 0.4375, 0.5, 0.5, 0.5, 0.5, 0.5774, 0.4688, 0.5774, 0.4688, 0.5, 0.5312, 0.5, 0.5312, 0.5774, 0.5, 0.5774, 0.5, 0.5, 0.5625, 0.5, 0.5625, 0.5774, 0.5312, 0.5774, 0.5312, 0.5, 0.5938, 0.5, 0.5938, 0.5774, 0.5625, 0.5774, 0.5625, 0.5, 0.625, 0.5, 0.625, 0.5774, 0.5938, 0.5774, 0.5938, 0.5, 0.6562, 0.5, 0.6562, 0.5774, 0.625, 0.5774, 0.625, 0.5, 0.6875, 0.5, 0.6875, 0.5774, 0.6562, 0.5774, 0.6562, 0.5, 0.7188, 0.5, 0.7188, 0.5774, 0.6875, 0.5774, 0.6875, 0.5, 0.75, 0.5, 0.75, 0.5774, 0.7188, 0.5774, 0.7188, 0.5, 0.7812, 0.5, 0.7812, 0.5774, 0.75, 0.5774, 0.75, 0.5, 0.8125, 0.5, 0.8125, 0.5774, 0.7812, 0.5774, 0.7812, 0.5, 0.8438, 0.5, 0.8438, 0.5774, 0.8125, 0.5774, 0.8125, 0.5, 0.875, 0.5, 0.875, 0.5774, 0.8438, 0.5774, 0.8438, 0.5, 0.9062, 0.5, 0.9062, 0.5774, 0.875, 0.5774, 0.875, 0.5, 0.9375, 0.5, 0.9375, 0.5774, 0.9062, 0.5774, 0.9062, 0.5, 0.9688, 0.5, 0.9688, 0.5774, 0.9375, 0.5774, 0.9375, 0.5, 1.0, 0.5, 1.0, 0.5774, 0.9688, 0.5774, 0.9688, 0.5, 0.9687, 0.719, 0.9687, 0.7898, 0.9375, 0.7919, 0.9375, 0.7204, 0.0625, 0.9722, 0.0625, 1.0, 0.03125, 1.0, 0.03125, 0.9722, 0.09375, 0.9723, 0.09375, 1.0, 0.0625, 1.0, 0.0625, 0.9722, 0.125, 0.9723, 0.125, 1.0, 0.09375, 1.0, 0.09375, 0.9723, 0.1562, 0.9724, 0.1562, 1.0, 0.125, 1.0, 0.125, 0.9723, 0.1875, 0.9725, 0.1875, 1.0, 0.1562, 1.0, 0.1562, 0.9724, 0.2188, 0.9725, 0.2188, 1.0, 0.1875, 1.0, 0.1875, 0.9725, 0.25, 0.9726, 0.25, 1.0, 0.2188, 1.0, 0.2188, 0.9725, 0.2812, 0.9727, 0.2812, 1.0, 0.25, 1.0, 0.25, 0.9726, 0.3125, 0.9727, 0.3125, 1.0, 0.2812, 1.0, 0.2812, 0.9727, 0.3438, 0.9728, 0.3438, 1.0, 0.3125, 1.0, 0.3125, 0.9727, 0.375, 0.9728, 0.375, 1.0, 0.3438, 1.0, 0.3438, 0.9728, 0.4062, 0.9729, 0.4062, 1.0, 0.375, 1.0, 0.375, 0.9728, 0.4375, 0.9729, 0.4375, 1.0, 0.4062, 1.0, 0.4062, 0.9729, 0.4688, 0.9729, 0.4688, 1.0, 0.4375, 1.0, 0.4375, 0.9729, 0.5, 0.9729, 0.5, 1.0, 0.4688, 1.0, 0.4688, 0.9729, 0.5312, 0.9729, 0.5312, 1.0, 0.5, 1.0, 0.5, 0.9729, 0.5625, 0.9729, 0.5625, 1.0, 0.5312, 1.0, 0.5312, 0.9729, 0.5938, 0.9729, 0.5938, 1.0, 0.5625, 1.0, 0.5625, 0.9729, 0.625, 0.9728, 0.625, 1.0, 0.5938, 1.0, 0.5938, 0.9729, 0.6562, 0.9728, 0.6562, 1.0, 0.625, 1.0, 0.625, 0.9728, 0.6875, 0.9727, 0.6875, 1.0, 0.6562, 1.0, 0.6562, 0.9728, 0.7188, 0.9727, 0.7188, 1.0, 0.6875, 1.0, 0.6875, 0.9727, 0.75, 0.9726, 0.75, 1.0, 0.7188, 1.0, 0.7188, 0.9727, 0.7812, 0.9725, 0.7812, 1.0, 0.75, 1.0, 0.75, 0.9726, 0.8125, 0.9725, 0.8125, 1.0, 0.7812, 1.0, 0.7812, 0.9725, 0.8438, 0.9724, 0.8438, 1.0, 0.8125, 1.0, 0.8125, 0.9725, 0.875, 0.9723, 0.875, 1.0, 0.8438, 1.0, 0.8438, 0.9724, 0.9062, 0.9723, 0.9062, 1.0, 0.875, 1.0, 0.875, 0.9723, 0.9375, 0.9722, 0.9375, 1.0, 0.9062, 1.0, 0.9062, 0.9723, 0.9688, 0.9722, 0.9688, 1.0, 0.9375, 1.0, 0.9375, 0.9722, 1.0, 0.9722, 1.0, 1.0, 0.9688, 1.0, 0.9688, 0.9722, 0.75, 0.49, 0.7968, 0.4854, 0.8418, 0.4717, 0.8833, 0.4496, 0.9197, 0.4197, 0.9496, 0.3833, 0.9717, 0.3418, 0.9854, 0.2968, 0.99, 0.25, 0.9854, 0.2032, 0.9717, 0.1582, 0.9496, 0.1167, 0.9197, 0.08029, 0.8833, 0.05045, 0.8418, 0.02827, 0.7968, 0.01461, 0.75, 0.01, 0.7032, 0.01461, 0.6582, 0.02827, 0.6167, 0.05045, 0.5803, 0.08029, 0.5504, 0.1167, 0.5283, 0.1582, 0.5146, 0.2032, 0.51, 0.25, 0.5146, 0.2968, 0.5283, 0.3418, 0.5504, 0.3833, 0.5803, 0.4197, 0.6167, 0.4496, 0.6582, 0.4717, 0.7032, 0.4854, 0.5312, 0.5, 0.5, 0.5, 0.5, 0.5, 0.5312, 0.5, 0.25, 0.5, 0.2188, 0.5, 0.2188, 0.5, 0.25, 0.5, 0.9375, 0.5, 0.9062, 0.5, 0.9062, 0.5, 0.9375, 0.5, 0.6562, 0.5, 0.625, 0.5, 0.625, 0.5, 0.6562, 0.5, 0.375, 0.5, 0.3438, 0.5, 0.3438, 0.5, 0.375, 0.5, 0.09375, 0.5, 0.0625, 0.5, 0.0625, 0.5, 0.09375, 0.5, 0.7812, 0.5, 0.75, 0.5, 0.75, 0.5, 0.7812, 0.5, 0.5, 0.5, 0.4688, 0.5, 0.4688, 0.5, 0.5, 0.5, 0.2188, 0.5, 0.1875, 0.5, 0.1875, 0.5, 0.2188, 0.5, 0.9062, 0.5, 0.875, 0.5, 0.875, 0.5, 0.9062, 0.5, 0.625, 0.5, 0.5938, 0.5, 0.5938, 0.5, 0.625, 0.5, 0.3438, 0.5, 0.3125, 0.5, 0.3125, 0.5, 0.3438, 0.5, 0.0625, 0.5, 0.03125, 0.5, 0.03125, 0.5, 0.0625, 0.5, 0.75, 0.5, 0.7188, 0.5, 0.7188, 0.5, 0.75, 0.5, 0.4688, 0.5, 0.4375, 0.5, 0.4375, 0.5, 0.4688, 0.5, 0.1875, 0.5, 0.1562, 0.5, 0.1562, 0.5, 0.1875, 0.5, 0.875, 0.5, 0.8438, 0.5, 0.8438, 0.5, 0.875, 0.5, 0.5938, 0.5, 0.5625, 0.5, 0.5625, 0.5, 0.5938, 0.5, 0.3125, 0.5, 0.2812, 0.5, 0.2812, 0.5, 0.3125, 0.5, 1.0, 0.5, 0.9688, 0.5, 0.9688, 0.5, 1.0, 0.5, 0.03125, 0.5, 0.0, 0.5, 0.0, 0.5, 0.03125, 0.5, 0.7188, 0.5, 0.6875, 0.5, 0.6875, 0.5, 0.7188, 0.5, 0.4375, 0.5, 0.4062, 0.5, 0.4062, 0.5, 0.4375, 0.5, 0.1562, 0.5, 0.125, 0.5, 0.125, 0.5, 0.1562, 0.5, 0.8438, 0.5, 0.8125, 0.5, 0.8125, 0.5, 0.8438, 0.5, 0.5625, 0.5, 0.5312, 0.5, 0.5312, 0.5, 0.5625, 0.5, 0.2812, 0.5, 0.25, 0.5, 0.25, 0.5, 0.2812, 0.5, 0.9688, 0.5, 0.9375, 0.5, 0.9375, 0.5, 0.9688, 0.5, 0.6875, 0.5, 0.6562, 0.5, 0.6562, 0.5, 0.6875, 0.5, 0.4062, 0.5, 0.375, 0.5, 0.375, 0.5, 0.4062, 0.5, 0.125, 0.5, 0.09375, 0.5, 0.09375, 0.5, 0.125, 0.5, 0.03125, 0.8889, 0.0, 0.8888, -0.0002782, 0.8608, 0.03313, 0.8609, 0.03313, 0.8609, -0.0002782, 0.8608, -0.0001911, 0.8231, 0.03288, 0.8231, 0.03288, 0.8231, -0.0001911, 0.8231, 0.0, 0.7892, 0.03125, 0.7898, 0.0625, 0.8889, 0.03125, 0.8889, 0.03313, 0.8609, 0.06581, 0.8614, 0.06581, 0.8614, 0.03313, 0.8609, 0.03288, 0.8231, 0.06521, 0.8234, 0.06521, 0.8234, 0.03288, 0.8231, 0.03125, 0.7898, 0.0625, 0.7919, 0.09375, 0.8891, 0.0625, 0.8889, 0.06581, 0.8614, 0.09771, 0.8621, 0.09771, 0.8621, 0.06581, 0.8614, 0.06521, 0.8234, 0.09664, 0.824, 0.09664, 0.824, 0.06521, 0.8234, 0.0625, 0.7919, 0.09375, 0.7958, 0.125, 0.8893, 0.09375, 0.8891, 0.09771, 0.8621, 0.1288, 0.8629, 0.1288, 0.8629, 0.09771, 0.8621, 0.09664, 0.824, 0.1272, 0.8249, 0.1272, 0.8249, 0.09664, 0.824, 0.09375, 0.7958, 0.125, 0.8005, 0.1562, 0.8895, 0.125, 0.8893, 0.1288, 0.8629, 0.1592, 0.8635, 0.1592, 0.8635, 0.1288, 0.8629, 0.1272, 0.8249, 0.1575, 0.8259, 0.1575, 0.8259, 0.1272, 0.8249, 0.125, 0.8005, 0.1562, 0.8046, 0.1875, 0.8898, 0.1562, 0.8895, 0.1592, 0.8635, 0.1893, 0.8638, 0.1893, 0.8638, 0.1592, 0.8635, 0.1575, 0.8259, 0.1878, 0.8267, 0.1878, 0.8267, 0.1575, 0.8259, 0.1562, 0.8046, 0.1875, 0.8076, 0.2187, 0.8901, 0.1875, 0.8898, 0.1893, 0.8638, 0.2193, 0.864, 0.2193, 0.864, 0.1893, 0.8638, 0.1878, 0.8267, 0.2182, 0.8272, 0.2182, 0.8272, 0.1878, 0.8267, 0.1875, 0.8076, 0.2188, 0.8093, 0.25, 0.8904, 0.2187, 0.8901, 0.2193, 0.864, 0.2491, 0.864, 0.2491, 0.864, 0.2193, 0.864, 0.2182, 0.8272, 0.2487, 0.8275, 0.2487, 0.8275, 0.2182, 0.8272, 0.2188, 0.8093, 0.25, 0.8097, 0.2812, 0.8907, 0.25, 0.8904, 0.2491, 0.864, 0.2789, 0.8639, 0.2789, 0.8639, 0.2491, 0.864, 0.2487, 0.8275, 0.2792, 0.8274, 0.2792, 0.8274, 0.2487, 0.8275, 0.25, 0.8097, 0.2812, 0.8088, 0.3125, 0.8909, 0.2812, 0.8907, 0.2789, 0.8639, 0.3087, 0.8635, 0.3087, 0.8635, 0.2789, 0.8639, 0.2792, 0.8274, 0.3094, 0.827, 0.3094, 0.827, 0.2792, 0.8274, 0.2812, 0.8088, 0.3125, 0.8067, 0.3438, 0.8911, 0.3125, 0.8909, 0.3087, 0.8635, 0.3387, 0.863, 0.3387, 0.863, 0.3087, 0.8635, 0.3094, 0.827, 0.3394, 0.8264, 0.3394, 0.8264, 0.3094, 0.827, 0.3125, 0.8067, 0.3438, 0.803, 0.375, 0.8913, 0.3438, 0.8911, 0.3387, 0.863, 0.3691, 0.8624, 0.3691, 0.8624, 0.3387, 0.863, 0.3394, 0.8264, 0.3695, 0.8256, 0.3695, 0.8256, 0.3394, 0.8264, 0.3438, 0.803, 0.375, 0.798, 0.4062, 0.8915, 0.375, 0.8913, 0.3691, 0.8624, 0.4003, 0.8618, 0.4003, 0.8618, 0.3691, 0.8624, 0.3695, 0.8256, 0.4005, 0.8246, 0.4005, 0.8246, 0.3695, 0.8256, 0.375, 0.798, 0.4062, 0.7925, 0.4375, 0.8916, 0.4062, 0.8915, 0.4003, 0.8618, 0.4327, 0.8614, 0.4327, 0.8614, 0.4003, 0.8618, 0.4005, 0.8246, 0.4328, 0.8238, 0.4328, 0.8238, 0.4005, 0.8246, 0.4062, 0.7925, 0.4375, 0.7887, 0.4688, 0.8916, 0.4375, 0.8916, 0.4327, 0.8614, 0.4661, 0.8613, 0.4661, 0.8613, 0.4327, 0.8614, 0.4328, 0.8238, 0.4663, 0.8233, 0.4663, 0.8233, 0.4328, 0.8238, 0.4375, 0.7887, 0.4688, 0.7874, 0.5, 0.8917, 0.4688, 0.8916, 0.4661, 0.8613, 0.5, 0.8613, 0.5, 0.8613, 0.4661, 0.8613, 0.4663, 0.8233, 0.5, 0.8232, 0.5, 0.8232, 0.4663, 0.8233, 0.4688, 0.7874, 0.5, 0.7872, 0.5312, 0.8916, 0.5, 0.8917, 0.5, 0.8613, 0.5339, 0.8613, 0.5339, 0.8613, 0.5, 0.8613, 0.5, 0.8232, 0.5337, 0.8233, 0.5337, 0.8233, 0.5, 0.8232, 0.5, 0.7872, 0.5312, 0.7874, 0.5625, 0.8916, 0.5312, 0.8916, 0.5339, 0.8613, 0.5673, 0.8614, 0.5673, 0.8614, 0.5339, 0.8613, 0.5337, 0.8233, 0.5672, 0.8238, 0.5672, 0.8238, 0.5337, 0.8233, 0.5312, 0.7874, 0.5625, 0.7887, 0.5938, 0.8915, 0.5625, 0.8916, 0.5673, 0.8614, 0.5997, 0.8618, 0.5997, 0.8618, 0.5673, 0.8614, 0.5672, 0.8238, 0.5995, 0.8246, 0.5995, 0.8246, 0.5672, 0.8238, 0.5625, 0.7887, 0.5938, 0.7925, 0.625, 0.8913, 0.5938, 0.8915, 0.5997, 0.8618, 0.6309, 0.8624, 0.6309, 0.8624, 0.5997, 0.8618, 0.5995, 0.8246, 0.6305, 0.8256, 0.6305, 0.8256, 0.5995, 0.8246, 0.5938, 0.7925, 0.625, 0.798, 0.6562, 0.8911, 0.625, 0.8913, 0.6309, 0.8624, 0.6613, 0.863, 0.6613, 0.863, 0.6309, 0.8624, 0.6305, 0.8256, 0.6606, 0.8264, 0.6606, 0.8264, 0.6305, 0.8256, 0.625, 0.798, 0.6562, 0.803, 0.6875, 0.8909, 0.6562, 0.8911, 0.6613, 0.863, 0.6913, 0.8635, 0.6913, 0.8635, 0.6613, 0.863, 0.6606, 0.8264, 0.6906, 0.827, 0.6906, 0.827, 0.6606, 0.8264, 0.6562, 0.803, 0.6875, 0.8067, 0.7188, 0.8907, 0.6875, 0.8909, 0.6913, 0.8635, 0.7211, 0.8639, 0.7211, 0.8639, 0.6913, 0.8635, 0.6906, 0.827, 0.7208, 0.8274, 0.7208, 0.8274, 0.6906, 0.827, 0.6875, 0.8067, 0.7188, 0.8088, 0.75, 0.8904, 0.7188, 0.8907, 0.7211, 0.8639, 0.7509, 0.864, 0.7509, 0.864, 0.7211, 0.8639, 0.7208, 0.8274, 0.7513, 0.8275, 0.7513, 0.8275, 0.7208, 0.8274, 0.7188, 0.8088, 0.75, 0.8097, 0.7812, 0.8901, 0.75, 0.8904, 0.7509, 0.864, 0.7807, 0.864, 0.7807, 0.864, 0.7509, 0.864, 0.7513, 0.8275, 0.7818, 0.8272, 0.7818, 0.8272, 0.7513, 0.8275, 0.75, 0.8097, 0.7812, 0.8093, 0.8125, 0.8898, 0.7812, 0.8901, 0.7807, 0.864, 0.8107, 0.8638, 0.8107, 0.8638, 0.7807, 0.864, 0.7818, 0.8272, 0.8122, 0.8267, 0.8122, 0.8267, 0.7818, 0.8272, 0.7812, 0.8093, 0.8125, 0.8076, 0.8438, 0.8895, 0.8125, 0.8898, 0.8107, 0.8638, 0.8408, 0.8635, 0.8408, 0.8635, 0.8107, 0.8638, 0.8122, 0.8267, 0.8425, 0.8259, 0.8425, 0.8259, 0.8122, 0.8267, 0.8125, 0.8076, 0.8438, 0.8046, 0.875, 0.8893, 0.8438, 0.8895, 0.8408, 0.8635, 0.8712, 0.8629, 0.8712, 0.8629, 0.8408, 0.8635, 0.8425, 0.8259, 0.8728, 0.8249, 0.8728, 0.8249, 0.8425, 0.8259, 0.8438, 0.8046, 0.875, 0.8005, 0.9062, 0.8891, 0.875, 0.8893, 0.8712, 0.8629, 0.9023, 0.8621, 0.9023, 0.8621, 0.8712, 0.8629, 0.8728, 0.8249, 0.9034, 0.824, 0.9034, 0.824, 0.8728, 0.8249, 0.875, 0.8005, 0.9063, 0.7958, 0.9375, 0.8889, 0.9062, 0.8891, 0.9023, 0.8621, 0.9342, 0.8614, 0.9342, 0.8614, 0.9023, 0.8621, 0.9034, 0.824, 0.9348, 0.8234, 0.9348, 0.8234, 0.9034, 0.824, 0.9062, 0.7958, 0.9375, 0.7919, 0.9687, 0.8889, 0.9375, 0.8889, 0.9342, 0.8614, 0.9669, 0.8609, 0.9669, 0.8609, 0.9342, 0.8614, 0.9348, 0.8234, 0.9671, 0.8231, 0.9671, 0.8231, 0.9348, 0.8234, 0.9375, 0.7919, 0.9687, 0.7898, 1.0, 0.8888, 0.9687, 0.8889, 0.9669, 0.8609, 1.0, 0.8608, 1.0, 0.8608, 0.9669, 0.8609, 0.9671, 0.8231, 1.0, 0.8231, 1.0, 0.8231, 0.9671, 0.8231, 0.9687, 0.7898, 1.0, 0.7892, 0.03125, 0.9722, 0.03125, 1.0, 0.0, 1.0, 0.0, 0.9722, 0.03125, 0.9166, 0.03125, 0.9444, 0.0, 0.9444, 0.0, 0.9166, 0.03125, 0.9444, 0.03125, 0.9722, 0.0, 0.9722, 0.0, 0.9444, 1.0, 0.8888, 1.0, 0.9166, 0.9688, 0.9166, 0.9687, 0.8889, 1.0, 0.9166, 1.0, 0.9444, 0.9688, 0.9444, 0.9688, 0.9166, 1.0, 0.9444, 1.0, 0.9722, 0.9688, 0.9722, 0.9688, 0.9444, 0.9687, 0.8889, 0.9688, 0.9166, 0.9375, 0.9167, 0.9375, 0.8889, 0.9688, 0.9166, 0.9688, 0.9444, 0.9375, 0.9445, 0.9375, 0.9167, 0.9688, 0.9444, 0.9688, 0.9722, 0.9375, 0.9722, 0.9375, 0.9445, 0.9375, 0.8889, 0.9375, 0.9167, 0.9062, 0.9168, 0.9062, 0.8891, 0.9375, 0.9167, 0.9375, 0.9445, 0.9062, 0.9445, 0.9062, 0.9168, 0.9375, 0.9445, 0.9375, 0.9722, 0.9062, 0.9723, 0.9062, 0.9445, 0.9062, 0.8891, 0.9062, 0.9168, 0.875, 0.917, 0.875, 0.8893, 0.9062, 0.9168, 0.9062, 0.9445, 0.875, 0.9446, 0.875, 0.917, 0.9062, 0.9445, 0.9062, 0.9723, 0.875, 0.9723, 0.875, 0.9446, 0.875, 0.8893, 0.875, 0.917, 0.8438, 0.9172, 0.8438, 0.8895, 0.875, 0.917, 0.875, 0.9446, 0.8438, 0.9448, 0.8438, 0.9172, 0.875, 0.9446, 0.875, 0.9723, 0.8438, 0.9724, 0.8438, 0.9448, 0.8438, 0.8895, 0.8438, 0.9172, 0.8125, 0.9174, 0.8125, 0.8898, 0.8438, 0.9172, 0.8437, 0.9448, 0.8125, 0.9449, 0.8125, 0.9174, 0.8437, 0.9448, 0.8438, 0.9724, 0.8125, 0.9725, 0.8125, 0.9449, 0.8125, 0.8898, 0.8125, 0.9174, 0.7812, 0.9176, 0.7812, 0.8901, 0.8125, 0.9174, 0.8125, 0.9449, 0.7812, 0.945, 0.7812, 0.9176, 0.8125, 0.9449, 0.8125, 0.9725, 0.7812, 0.9725, 0.7812, 0.945, 0.7812, 0.8901, 0.7812, 0.9176, 0.75, 0.9178, 0.75, 0.8904, 0.7812, 0.9176, 0.7812, 0.945, 0.75, 0.9452, 0.75, 0.9178, 0.7812, 0.945, 0.7812, 0.9725, 0.75, 0.9726, 0.75, 0.9452, 0.75, 0.8904, 0.75, 0.9178, 0.7188, 0.918, 0.7188, 0.8907, 0.75, 0.9178, 0.75, 0.9452, 0.7188, 0.9453, 0.7188, 0.918, 0.75, 0.9452, 0.75, 0.9726, 0.7188, 0.9727, 0.7188, 0.9453, 0.7188, 0.8907, 0.7188, 0.918, 0.6875, 0.9182, 0.6875, 0.8909, 0.7188, 0.918, 0.7188, 0.9453, 0.6875, 0.9455, 0.6875, 0.9182, 0.7188, 0.9453, 0.7188, 0.9727, 0.6875, 0.9727, 0.6875, 0.9455, 0.6875, 0.8909, 0.6875, 0.9182, 0.6562, 0.9183, 0.6562, 0.8911, 0.6875, 0.9182, 0.6875, 0.9455, 0.6562, 0.9456, 0.6562, 0.9183, 0.6875, 0.9455, 0.6875, 0.9727, 0.6562, 0.9728, 0.6562, 0.9456, 0.6562, 0.8911, 0.6562, 0.9183, 0.625, 0.9185, 0.625, 0.8913, 0.6562, 0.9183, 0.6562, 0.9456, 0.625, 0.9457, 0.625, 0.9185, 0.6562, 0.9456, 0.6562, 0.9728, 0.625, 0.9728, 0.625, 0.9457, 0.625, 0.8913, 0.625, 0.9185, 0.5938, 0.9186, 0.5938, 0.8915, 0.625, 0.9185, 0.625, 0.9457, 0.5938, 0.9457, 0.5938, 0.9186, 0.625, 0.9457, 0.625, 0.9728, 0.5938, 0.9729, 0.5938, 0.9457, 0.5938, 0.8915, 0.5938, 0.9186, 0.5625, 0.9187, 0.5625, 0.8916, 0.5938, 0.9186, 0.5938, 0.9457, 0.5625, 0.9458, 0.5625, 0.9187, 0.5938, 0.9457, 0.5938, 0.9729, 0.5625, 0.9729, 0.5625, 0.9458, 0.5625, 0.8916, 0.5625, 0.9187, 0.5312, 0.9187, 0.5312, 0.8916, 0.5625, 0.9187, 0.5625, 0.9458, 0.5312, 0.9458, 0.5312, 0.9187, 0.5625, 0.9458, 0.5625, 0.9729, 0.5312, 0.9729, 0.5312, 0.9458, 0.5312, 0.8916, 0.5312, 0.9187, 0.5, 0.9188, 0.5, 0.8917, 0.5312, 0.9187, 0.5312, 0.9458, 0.5, 0.9458, 0.5, 0.9188, 0.5312, 0.9458, 0.5312, 0.9729, 0.5, 0.9729, 0.5, 0.9458, 0.5, 0.8917, 0.5, 0.9188, 0.4688, 0.9187, 0.4688, 0.8916, 0.5, 0.9188, 0.5, 0.9458, 0.4687, 0.9458, 0.4688, 0.9187, 0.5, 0.9458, 0.5, 0.9729, 0.4688, 0.9729, 0.4687, 0.9458, 0.4688, 0.8916, 0.4688, 0.9187, 0.4375, 0.9187, 0.4375, 0.8916, 0.4688, 0.9187, 0.4687, 0.9458, 0.4375, 0.9458, 0.4375, 0.9187, 0.4687, 0.9458, 0.4688, 0.9729, 0.4375, 0.9729, 0.4375, 0.9458, 0.4375, 0.8916, 0.4375, 0.9187, 0.4062, 0.9186, 0.4062, 0.8915, 0.4375, 0.9187, 0.4375, 0.9458, 0.4062, 0.9457, 0.4062, 0.9186, 0.4375, 0.9458, 0.4375, 0.9729, 0.4062, 0.9729, 0.4062, 0.9457, 0.4062, 0.8915, 0.4062, 0.9186, 0.375, 0.9185, 0.375, 0.8913, 0.4062, 0.9186, 0.4062, 0.9457, 0.375, 0.9457, 0.375, 0.9185, 0.4062, 0.9457, 0.4062, 0.9729, 0.375, 0.9728, 0.375, 0.9457, 0.375, 0.8913, 0.375, 0.9185, 0.3438, 0.9183, 0.3438, 0.8911, 0.375, 0.9185, 0.375, 0.9457, 0.3438, 0.9456, 0.3438, 0.9183, 0.375, 0.9457, 0.375, 0.9728, 0.3438, 0.9728, 0.3438, 0.9456, 0.3438, 0.8911, 0.3438, 0.9183, 0.3125, 0.9182, 0.3125, 0.8909, 0.3438, 0.9183, 0.3438, 0.9456, 0.3125, 0.9455, 0.3125, 0.9182, 0.3438, 0.9456, 0.3438, 0.9728, 0.3125, 0.9727, 0.3125, 0.9455, 0.3125, 0.8909, 0.3125, 0.9182, 0.2812, 0.918, 0.2812, 0.8907, 0.3125, 0.9182, 0.3125, 0.9455, 0.2812, 0.9453, 0.2812, 0.918, 0.3125, 0.9455, 0.3125, 0.9727, 0.2812, 0.9727, 0.2812, 0.9453, 0.2812, 0.8907, 0.2812, 0.918, 0.25, 0.9178, 0.25, 0.8904, 0.2812, 0.918, 0.2812, 0.9453, 0.25, 0.9452, 0.25, 0.9178, 0.2812, 0.9453, 0.2812, 0.9727, 0.25, 0.9726, 0.25, 0.9452, 0.25, 0.8904, 0.25, 0.9178, 0.2188, 0.9176, 0.2187, 0.8901, 0.25, 0.9178, 0.25, 0.9452, 0.2188, 0.945, 0.2188, 0.9176, 0.25, 0.9452, 0.25, 0.9726, 0.2188, 0.9725, 0.2188, 0.945, 0.2187, 0.8901, 0.2188, 0.9176, 0.1875, 0.9174, 0.1875, 0.8898, 0.2188, 0.9176, 0.2188, 0.945, 0.1875, 0.9449, 0.1875, 0.9174, 0.2188, 0.945, 0.2188, 0.9725, 0.1875, 0.9725, 0.1875, 0.9449, 0.1875, 0.8898, 0.1875, 0.9174, 0.1562, 0.9172, 0.1562, 0.8895, 0.1875, 0.9174, 0.1875, 0.9449, 0.1562, 0.9448, 0.1562, 0.9172, 0.1875, 0.9449, 0.1875, 0.9725, 0.1562, 0.9724, 0.1562, 0.9448, 0.1562, 0.8895, 0.1562, 0.9172, 0.125, 0.917, 0.125, 0.8893, 0.1562, 0.9172, 0.1562, 0.9448, 0.125, 0.9446, 0.125, 0.917, 0.1562, 0.9448, 0.1562, 0.9724, 0.125, 0.9723, 0.125, 0.9446, 0.125, 0.8893, 0.125, 0.917, 0.09375, 0.9168, 0.09375, 0.8891, 0.125, 0.917, 0.125, 0.9446, 0.09375, 0.9445, 0.09375, 0.9168, 0.125, 0.9446, 0.125, 0.9723, 0.09375, 0.9723, 0.09375, 0.9445, 0.09375, 0.8891, 0.09375, 0.9168, 0.0625, 0.9167, 0.0625, 0.8889, 0.09375, 0.9168, 0.09375, 0.9445, 0.0625, 0.9445, 0.0625, 0.9167, 0.09375, 0.9445, 0.09375, 0.9723, 0.0625, 0.9722, 0.0625, 0.9445, 0.0625, 0.8889, 0.0625, 0.9167, 0.03125, 0.9166, 0.03125, 0.8889, 0.0625, 0.9167, 0.0625, 0.9445, 0.03125, 0.9444, 0.03125, 0.9166, 0.0625, 0.9445, 0.0625, 0.9722, 0.03125, 0.9722, 0.03125, 0.9444, 0.9688, 0.5774, 0.9687, 0.6482, 0.9375, 0.6489, 0.9375, 0.5774, 0.9687, 0.6482, 0.9687, 0.719, 0.9375, 0.7204, 0.9375, 0.6489, 1.0, 0.5774, 1.0, 0.648, 0.9688, 0.6482, 0.9688, 0.5774, 1.0, 0.648, 1.0, 0.7186, 0.9687, 0.719, 0.9688, 0.6482, 0.0625, 0.5774, 0.0625, 0.6489, 0.03125, 0.6482, 0.03125, 0.5774, 0.0625, 0.6489, 0.0625, 0.7204, 0.03125, 0.719, 0.03125, 0.6482, 0.09375, 0.5774, 0.09375, 0.6502, 0.0625, 0.6489, 0.0625, 0.5774, 0.09375, 0.6502, 0.09375, 0.723, 0.0625, 0.7204, 0.0625, 0.6489, 0.125, 0.5774, 0.125, 0.6518, 0.09375, 0.6502, 0.09375, 0.5774, 0.125, 0.6518, 0.125, 0.7261, 0.09375, 0.723, 0.09375, 0.6502, 0.1562, 0.5774, 0.1562, 0.6532, 0.125, 0.6518, 0.125, 0.5774, 0.1562, 0.6532, 0.1562, 0.7289, 0.125, 0.7261, 0.125, 0.6518, 0.1875, 0.5774, 0.1875, 0.6542, 0.1562, 0.6532, 0.1562, 0.5774, 0.1875, 0.6542, 0.1875, 0.7309, 0.1562, 0.7289, 0.1562, 0.6532, 0.2188, 0.5774, 0.2188, 0.6547, 0.1875, 0.6542, 0.1875, 0.5774, 0.2188, 0.6547, 0.2188, 0.732, 0.1875, 0.7309, 0.1875, 0.6542, 0.25, 0.5774, 0.25, 0.6549, 0.2188, 0.6547, 0.2188, 0.5774, 0.25, 0.6549, 0.25, 0.7323, 0.2188, 0.732, 0.2188, 0.6547, 0.2812, 0.5774, 0.2812, 0.6546, 0.25, 0.6549, 0.25, 0.5774, 0.2812, 0.6546, 0.2812, 0.7317, 0.25, 0.7323, 0.25, 0.6549, 0.3125, 0.5774, 0.3125, 0.6538, 0.2812, 0.6546, 0.2812, 0.5774, 0.3125, 0.6538, 0.3125, 0.7302, 0.2812, 0.7317, 0.2812, 0.6546, 0.3438, 0.5774, 0.3438, 0.6526, 0.3125, 0.6538, 0.3125, 0.5774, 0.3438, 0.6526, 0.3438, 0.7278, 0.3125, 0.7302, 0.3125, 0.6538, 0.375, 0.5774, 0.375, 0.6509, 0.3438, 0.6526, 0.3438, 0.5774, 0.375, 0.6509, 0.375, 0.7245, 0.3438, 0.7278, 0.3438, 0.6526, 0.4062, 0.5774, 0.4062, 0.6491, 0.375, 0.6509, 0.375, 0.5774, 0.4062, 0.6491, 0.4062, 0.7208, 0.375, 0.7245, 0.375, 0.6509, 0.4375, 0.5774, 0.4375, 0.6479, 0.4062, 0.6491, 0.4062, 0.5774, 0.4375, 0.6479, 0.4375, 0.7183, 0.4062, 0.7208, 0.4062, 0.6491, 0.4688, 0.5774, 0.4688, 0.6474, 0.4375, 0.6479, 0.4375, 0.5774, 0.4688, 0.6474, 0.4688, 0.7174, 0.4375, 0.7183, 0.4375, 0.6479, 0.5, 0.5774, 0.5, 0.6474, 0.4688, 0.6474, 0.4688, 0.5774, 0.5, 0.6474, 0.5, 0.7173, 0.4688, 0.7174, 0.4688, 0.6474, 0.5312, 0.5774, 0.5312, 0.6474, 0.5, 0.6474, 0.5, 0.5774, 0.5312, 0.6474, 0.5312, 0.7174, 0.5, 0.7173, 0.5, 0.6474, 0.5625, 0.5774, 0.5625, 0.6479, 0.5312, 0.6474, 0.5312, 0.5774, 0.5625, 0.6479, 0.5625, 0.7183, 0.5312, 0.7174, 0.5312, 0.6474, 0.5938, 0.5774, 0.5938, 0.6491, 0.5625, 0.6479, 0.5625, 0.5774, 0.5938, 0.6491, 0.5938, 0.7208, 0.5625, 0.7183, 0.5625, 0.6479, 0.625, 0.5774, 0.625, 0.6509, 0.5938, 0.6491, 0.5938, 0.5774, 0.625, 0.6509, 0.625, 0.7245, 0.5938, 0.7208, 0.5938, 0.6491, 0.6562, 0.5774, 0.6562, 0.6526, 0.625, 0.6509, 0.625, 0.5774, 0.6562, 0.6526, 0.6562, 0.7278, 0.625, 0.7245, 0.625, 0.6509, 0.6875, 0.5774, 0.6875, 0.6538, 0.6562, 0.6526, 0.6562, 0.5774, 0.6875, 0.6538, 0.6875, 0.7302, 0.6562, 0.7278, 0.6562, 0.6526, 0.7188, 0.5774, 0.7188, 0.6546, 0.6875, 0.6538, 0.6875, 0.5774, 0.7188, 0.6546, 0.7188, 0.7317, 0.6875, 0.7302, 0.6875, 0.6538, 0.75, 0.5774, 0.75, 0.6549, 0.7188, 0.6546, 0.7188, 0.5774, 0.75, 0.6549, 0.75, 0.7323, 0.7188, 0.7317, 0.7188, 0.6546, 0.7812, 0.5774, 0.7812, 0.6547, 0.75, 0.6549, 0.75, 0.5774, 0.7812, 0.6547, 0.7812, 0.732, 0.75, 0.7323, 0.75, 0.6549, 0.8125, 0.5774, 0.8125, 0.6542, 0.7812, 0.6547, 0.7812, 0.5774, 0.8125, 0.6542, 0.8125, 0.7309, 0.7812, 0.732, 0.7812, 0.6547, 0.8438, 0.5774, 0.8438, 0.6532, 0.8125, 0.6542, 0.8125, 0.5774, 0.8438, 0.6532, 0.8438, 0.7289, 0.8125, 0.7309, 0.8125, 0.6542, 0.875, 0.5774, 0.875, 0.6518, 0.8438, 0.6532, 0.8438, 0.5774, 0.875, 0.6518, 0.875, 0.7261, 0.8438, 0.7289, 0.8438, 0.6532, 0.9062, 0.5774, 0.9062, 0.6502, 0.875, 0.6518, 0.875, 0.5774, 0.9062, 0.6502, 0.9062, 0.723, 0.875, 0.7261, 0.875, 0.6518, 0.9375, 0.5774, 0.9375, 0.6489, 0.9062, 0.6502, 0.9062, 0.5774, 0.9375, 0.6489, 0.9375, 0.7204, 0.9062, 0.723, 0.9062, 0.6502, 0.03125, 0.5774, 0.03125, 0.6482, 0.0, 0.648, 0.0, 0.5774, 0.03125, 0.6482, 0.03125, 0.719, 0.0, 0.7186, 0.0, 0.648, 0.125, 0.5, 0.09375, 0.5, 0.09375, 0.5, 0.125, 0.5, 0.4062, 0.5, 0.375, 0.5, 0.375, 0.5, 0.4062, 0.5, 0.6875, 0.5, 0.6562, 0.5, 0.6562, 0.5, 0.6875, 0.5, 0.9688, 0.5, 0.9375, 0.5, 0.9375, 0.5, 0.9688, 0.5, 0.2812, 0.5, 0.25, 0.5, 0.25, 0.5, 0.2812, 0.5, 0.5625, 0.5, 0.5312, 0.5, 0.5312, 0.5, 0.5625, 0.5, 0.8438, 0.5, 0.8125, 0.5, 0.8125, 0.5, 0.8438, 0.5, 0.1562, 0.5, 0.125, 0.5, 0.125, 0.5, 0.1562, 0.5, 0.4375, 0.5, 0.4062, 0.5, 0.4062, 0.5, 0.4375, 0.5, 0.7188, 0.5, 0.6875, 0.5, 0.6875, 0.5, 0.7188, 0.5, 0.03125, 0.5, 0.0, 0.5, 0.0, 0.5, 0.03125, 0.5, 1.0, 0.5, 0.9688, 0.5, 0.9688, 0.5, 1.0, 0.5, 0.3125, 0.5, 0.2812, 0.5, 0.2812, 0.5, 0.3125, 0.5, 0.5938, 0.5, 0.5625, 0.5, 0.5625, 0.5, 0.5938, 0.5, 0.875, 0.5, 0.8438, 0.5, 0.8438, 0.5, 0.875, 0.5, 0.1875, 0.5, 0.1562, 0.5, 0.1562, 0.5, 0.1875, 0.5, 0.4688, 0.5, 0.4375, 0.5, 0.4375, 0.5, 0.4688, 0.5, 0.75, 0.5, 0.7188, 0.5, 0.7188, 0.5, 0.75, 0.5, 0.0625, 0.5, 0.03125, 0.5, 0.03125, 0.5, 0.0625, 0.5, 0.3438, 0.5, 0.3125, 0.5, 0.3125, 0.5, 0.3438, 0.5, 0.625, 0.5, 0.5938, 0.5, 0.5938, 0.5, 0.625, 0.5, 0.9062, 0.5, 0.875, 0.5, 0.875, 0.5, 0.9062, 0.5, 0.2188, 0.5, 0.1875, 0.5, 0.1875, 0.5, 0.2188, 0.5, 0.5, 0.5, 0.4688, 0.5, 0.4688, 0.5, 0.5, 0.5, 0.7812, 0.5, 0.75, 0.5, 0.75, 0.5, 0.7812, 0.5, 0.09375, 0.5, 0.0625, 0.5, 0.0625, 0.5, 0.09375, 0.5, 0.375, 0.5, 0.3438, 0.5, 0.3438, 0.5, 0.375, 0.5, 0.6562, 0.5, 0.625, 0.5, 0.625, 0.5, 0.6562, 0.5, 0.9375, 0.5, 0.9062, 0.5, 0.9062, 0.5, 0.9375, 0.5, 0.25, 0.5, 0.2188, 0.5, 0.2188, 0.5, 0.25, 0.5, 0.5312, 0.5, 0.5, 0.5, 0.5, 0.5, 0.5312, 0.5, 0.8125, 0.5, 0.7812, 0.5, 0.7812, 0.5, 0.8125, 0.5])
me_cylinder.update()
me_cube = bpy.data.meshes.new('Cube')
me_cube.from_pydata([(-0.428, -0.4424, 1.117), (-0.4596, -0.3791, 2.011), (-0.428, 0.5402, 0.9304), (-0.4596, 0.6409, 1.907), (0.428, -0.4424, 1.117), (0.4596, -0.3791, 2.011), (0.428, 0.5402, 0.9304), (0.4596, 0.6409, 1.907)], [], [(0, 1, 3, 2), (2, 3, 7, 6), (6, 7, 5, 4), (4, 5, 1, 0), (2, 6, 4, 0), (7, 3, 1, 5)])
me_cube.polygons.foreach_set('use_smooth', [True] * 6)
_uv = me_cube.uv_layers.new(name='UVMap')
_uv.uv.foreach_set('vector', [0.375, 0.0, 0.625, 0.0, 0.625, 0.25, 0.375, 0.25, 0.375, 0.25, 0.625, 0.25, 0.625, 0.5, 0.375, 0.5, 0.375, 0.5, 0.625, 0.5, 0.625, 0.75, 0.375, 0.75, 0.375, 0.75, 0.625, 0.75, 0.625, 1.0, 0.375, 1.0, 0.125, 0.5, 0.375, 0.5, 0.375, 0.75, 0.125, 0.75, 0.625, 0.5, 0.875, 0.5, 0.875, 0.75, 0.625, 0.75])
me_cube.use_mirror_x = True
me_cube.update()
me_cube_002 = bpy.data.meshes.new('Cube.002')
me_cube_002.from_pydata([(-0.04517, -0.1787, 2.431), (-0.1228, -0.1652, 2.791), (-0.04517, 0.04532, 2.466), (-0.1228, 0.06802, 2.679), (0.04517, -0.1787, 2.431), (0.1228, -0.1652, 2.791), (0.04517, 0.04532, 2.466), (0.1228, 0.06802, 2.679), (-0.1311, -0.1521, 2.504), (-0.1311, 0.04468, 2.533), (0.1311, 0.04468, 2.533), (0.1311, -0.1521, 2.504)], [], [(8, 1, 3, 9), (9, 3, 7, 10), (10, 7, 5, 11), (11, 5, 1, 8), (2, 6, 4, 0), (7, 3, 1, 5), (4, 11, 8, 0), (6, 10, 11, 4), (2, 9, 10, 6), (0, 8, 9, 2)])
me_cube_002.polygons.foreach_set('use_smooth', [True] * 10)
_uv = me_cube_002.uv_layers.new(name='UVMap')
_uv.uv.foreach_set('vector', [0.5442, 0.0, 0.625, 0.0, 0.625, 0.25, 0.5442, 0.25, 0.5442, 0.25, 0.625, 0.25, 0.625, 0.5, 0.5442, 0.5, 0.5442, 0.5, 0.625, 0.5, 0.625, 0.75, 0.5442, 0.75, 0.5442, 0.75, 0.625, 0.75, 0.625, 1.0, 0.5442, 1.0, 0.125, 0.5, 0.375, 0.5, 0.375, 0.75, 0.125, 0.75, 0.625, 0.5, 0.875, 0.5, 0.875, 0.75, 0.625, 0.75, 0.375, 0.75, 0.5442, 0.75, 0.5442, 1.0, 0.375, 1.0, 0.375, 0.5, 0.5442, 0.5, 0.5442, 0.75, 0.375, 0.75, 0.375, 0.25, 0.5442, 0.25, 0.5442, 0.5, 0.375, 0.5, 0.375, 0.0, 0.5442, 0.0, 0.5442, 0.25, 0.375, 0.25])
me_cube_002.update()
me_cube_003 = bpy.data.meshes.new('Cube.003')
me_cube_003.from_pydata([(-0.9934, -1.003, -0.3794), (-1.139, -0.3062, 0.8115), (-0.9934, 0.8902, -0.4392), (-1.139, 0.5855, 1.033), (0.9934, -1.003, -0.3794), (1.139, -0.3062, 0.8115), (0.9934, 0.8902, -0.4392), (1.139, 0.5855, 1.033), (-0.7395, -0.553, -1.058), (-0.6985, 0.2554, -1.003), (0.7395, -0.553, -1.058), (0.6985, 0.2554, -1.003), (-0.8648, -0.4504, -1.717), (-0.8648, 0.2528, -1.741), (0.8648, -0.4504, -1.717), (0.8648, 0.2528, -1.741)], [], [(0, 1, 3, 2), (2, 3, 7, 6), (6, 7, 5, 4), (4, 5, 1, 0), (2, 6, 11, 9), (7, 3, 1, 5), (10, 8, 12, 14), (0, 2, 9, 8), (6, 4, 10, 11), (4, 0, 8, 10), (13, 15, 14, 12), (9, 11, 15, 13), (11, 10, 14, 15), (8, 9, 13, 12)])
me_cube_003.polygons.foreach_set('use_smooth', [True] * 14)
_uv = me_cube_003.uv_layers.new(name='UVMap')
_uv.uv.foreach_set('vector', [0.375, 0.0, 0.625, 0.0, 0.625, 0.25, 0.375, 0.25, 0.375, 0.25, 0.625, 0.25, 0.625, 0.5, 0.375, 0.5, 0.375, 0.5, 0.625, 0.5, 0.625, 0.75, 0.375, 0.75, 0.375, 0.75, 0.625, 0.75, 0.625, 1.0, 0.375, 1.0, 0.375, 0.25, 0.375, 0.5, 0.375, 0.5, 0.375, 0.25, 0.625, 0.5, 0.875, 0.5, 0.875, 0.75, 0.625, 0.75, 0.375, 0.75, 0.375, 1.0, 0.375, 1.0, 0.375, 0.75, 0.375, 0.0, 0.375, 0.25, 0.375, 0.25, 0.375, 0.0, 0.375, 0.5, 0.375, 0.75, 0.375, 0.75, 0.375, 0.5, 0.375, 0.75, 0.375, 1.0, 0.375, 1.0, 0.375, 0.75, 0.125, 0.5, 0.375, 0.5, 0.375, 0.75, 0.125, 0.75, 0.375, 0.25, 0.375, 0.5, 0.375, 0.5, 0.375, 0.25, 0.375, 0.5, 0.375, 0.75, 0.375, 0.75, 0.375, 0.5, 0.375, 0.0, 0.375, 0.25, 0.375, 0.25, 0.375, 0.0])
me_cube_003.use_mirror_x = True
me_cube_003.update()
me_cube_004 = bpy.data.meshes.new('Cube.004')
me_cube_004.from_pydata([(-0.5172, -0.6535, -0.9127), (-0.526, -0.7653, 2.13), (-1.287, 0.6663, -1.172), (-0.526, 0.4241, 1.575), (0.5172, -0.6535, -0.9127), (0.526, -0.7653, 2.13), (1.287, 0.6663, -1.172), (0.526, 0.4241, 1.575), (-0.8245, -0.8001, -0.4531), (-1.059, 0.7218, 0.1751), (1.059, 0.7218, 0.1751), (0.8245, -0.8001, -0.4531), (-0.8066, -0.821, 0.6662), (-0.8066, 0.2718, 0.4261), (0.8066, 0.2718, 0.4261), (0.8066, -0.821, 0.6662)], [], [(12, 1, 3, 13), (13, 3, 7, 14), (14, 7, 5, 15), (15, 5, 1, 12), (2, 6, 4, 0), (7, 3, 1, 5), (4, 11, 8, 0), (6, 10, 11, 4), (2, 9, 10, 6), (0, 8, 9, 2), (11, 15, 12, 8), (10, 14, 15, 11), (9, 13, 14, 10), (8, 12, 13, 9)])
me_cube_004.polygons.foreach_set('use_smooth', [True] * 14)
_uv = me_cube_004.uv_layers.new(name='UVMap')
_uv.uv.foreach_set('vector', [0.5283, 0.0, 0.625, 0.0, 0.625, 0.25, 0.5283, 0.25, 0.5283, 0.25, 0.625, 0.25, 0.625, 0.5, 0.5283, 0.5, 0.5283, 0.5, 0.625, 0.5, 0.625, 0.75, 0.5283, 0.75, 0.5283, 0.75, 0.625, 0.75, 0.625, 1.0, 0.5283, 1.0, 0.1396, 0.5036, 0.3691, 0.4949, 0.375, 0.75, 0.125, 0.75, 0.625, 0.5, 0.875, 0.5, 0.875, 0.75, 0.625, 0.75, 0.375, 0.75, 0.4315, 0.75, 0.4315, 1.0, 0.375, 1.0, 0.3691, 0.4949, 0.4315, 0.5247, 0.4315, 0.75, 0.375, 0.75, 0.375, 0.261, 0.4315, 0.2253, 0.4315, 0.5247, 0.3691, 0.4949, 0.375, 0.0, 0.4315, 0.0, 0.4315, 0.2253, 0.375, 0.261, 0.4315, 0.75, 0.5283, 0.75, 0.5283, 1.0, 0.4315, 1.0, 0.4315, 0.5247, 0.5283, 0.5, 0.5283, 0.75, 0.4315, 0.75, 0.4315, 0.2253, 0.5283, 0.25, 0.5283, 0.5, 0.4315, 0.5247, 0.4315, 0.0, 0.5283, 0.0, 0.5283, 0.25, 0.4315, 0.2253])
me_cube_004.use_mirror_x = True
me_cube_004.update()
me_cube_006 = bpy.data.meshes.new('Cube.006')
me_cube_006.from_pydata([(1.183, -0.194, 10.82), (1.075, -0.2865, 12.92), (1.183, 1.907, 10.75), (1.075, 1.163, 12.93), (3.409, -0.4183, 11.23), (3.155, -0.2865, 12.72), (3.409, 1.907, 11.06), (3.155, 1.163, 12.73), (2.377, -0.4159, 2.178), (2.377, 1.746, 2.118), (3.683, -0.4159, 2.152), (3.683, 1.746, 2.092), (2.41, 0.3237, 3.935), (3.917, 0.3237, 4.446), (3.917, 1.993, 4.446), (2.41, 1.993, 3.935), (4.733, 0.02412, 8.245), (1.455, 3.476, 8.129), (1.435, -0.1356, 7.641), (4.748, 3.732, 8.795), (2.138, -0.6001, 0.5908), (2.491, 0.03427, 2.705), (2.138, 0.7238, 0.4466), (2.236, 1.61, 2.697), (5.038, -0.6001, 0.5908), (3.943, 0.03427, 2.705), (5.038, 0.7238, 0.4466), (3.943, 1.61, 2.697), (2.138, -4.021, 0.3241), (2.496, -4.171, 1.218), (4.668, -4.171, 1.218), (5.038, -4.021, 0.3241), (2.236, -0.09871, 3.895), (2.236, 2.033, 3.91), (3.943, -0.09871, 3.895), (3.943, 2.033, 3.91), (2.718, 1.827, 0.4244), (2.457, 1.942, 1.572), (4.502, 1.827, 0.4244), (3.853, 1.942, 1.572), (4.668, -2.252, 1.303), (5.038, -2.076, 0.4899), (2.138, -2.076, 0.4899), (2.496, -2.252, 1.303), (0.657, -2.073, 14.83), (0.04719, -3.095, 17.52), (0.8364, 1.625, 14.28), (0.04719, 2.666, 17.32), (4.11, -2.423, 15.19), (3.996, -2.797, 20.5), (4.05, 1.72, 14.4), (3.996, 1.59, 20.22), (0.1622, -1.911, 21.37), (0.1622, 2.22, 21.05), (2.898, -1.911, 22.51), (2.898, 2.22, 22.2), (1.11, -0.4191, 10.2), (1.11, 1.974, 10.51), (3.264, -0.4191, 10.23), (3.264, 1.974, 10.55)], [], [(0, 1, 3, 2), (2, 3, 7, 6), (6, 7, 5, 4), (4, 5, 1, 0), (13, 12, 8, 10), (7, 3, 1, 5), (9, 11, 10, 8), (15, 14, 11, 9), (12, 15, 9, 8), (14, 13, 10, 11), (19, 16, 13, 14), (18, 17, 15, 12), (17, 19, 14, 15), (16, 18, 12, 13), (4, 0, 18, 16), (2, 6, 19, 17), (0, 2, 17, 18), (6, 4, 16, 19), (20, 21, 23, 22), (23, 27, 39, 37), (26, 27, 25, 24), (41, 40, 30, 31), (22, 26, 24, 20), (27, 23, 33, 35), (31, 30, 29, 28), (43, 42, 28, 29), (42, 41, 31, 28), (40, 43, 29, 30), (35, 33, 32, 34), (25, 27, 35, 34), (23, 21, 32, 33), (21, 25, 34, 32), (36, 37, 39, 38), (22, 23, 37, 36), (27, 26, 38, 39), (26, 22, 36, 38), (25, 21, 43, 40), (20, 24, 41, 42), (21, 20, 42, 43), (24, 25, 40, 41), (44, 45, 47, 46), (46, 47, 51, 50), (50, 51, 49, 48), (48, 49, 45, 44), (46, 50, 59, 57), (47, 45, 52, 53), (55, 53, 52, 54), (45, 49, 54, 52), (51, 47, 53, 55), (49, 51, 55, 54), (57, 59, 58, 56), (44, 46, 57, 56), (50, 48, 58, 59), (48, 44, 56, 58)])
me_cube_006.polygons.foreach_set('use_smooth', [True] * 54)
_uv = me_cube_006.uv_layers.new(name='UVMap')
_uv.uv.foreach_set('vector', [0.375, 0.0, 0.625, 0.0, 0.625, 0.25, 0.375, 0.25, 0.375, 0.25, 0.625, 0.25, 0.625, 0.5, 0.375, 0.5, 0.375, 0.5, 0.625, 0.5, 0.625, 0.75, 0.375, 0.75, 0.375, 0.75, 0.625, 0.75, 0.625, 1.0, 0.375, 1.0, 0.375, 0.75, 0.375, 1.0, 0.375, 1.0, 0.375, 0.75, 0.625, 0.5, 0.875, 0.5, 0.875, 0.75, 0.625, 0.75, 0.125, 0.5, 0.375, 0.5, 0.375, 0.75, 0.125, 0.75, 0.375, 0.25, 0.375, 0.5, 0.375, 0.5, 0.375, 0.25, 0.375, 0.0, 0.375, 0.25, 0.375, 0.25, 0.375, 0.0, 0.375, 0.5, 0.375, 0.75, 0.375, 0.75, 0.375, 0.5, 0.375, 0.5, 0.375, 0.75, 0.375, 0.75, 0.375, 0.5, 0.375, 0.0, 0.375, 0.25, 0.375, 0.25, 0.375, 0.0, 0.375, 0.25, 0.375, 0.5, 0.375, 0.5, 0.375, 0.25, 0.375, 0.75, 0.375, 1.0, 0.375, 1.0, 0.375, 0.75, 0.375, 0.75, 0.375, 1.0, 0.375, 1.0, 0.375, 0.75, 0.375, 0.25, 0.375, 0.5, 0.375, 0.5, 0.375, 0.25, 0.375, 0.0, 0.375, 0.25, 0.375, 0.25, 0.375, 0.0, 0.375, 0.5, 0.375, 0.75, 0.375, 0.75, 0.375, 0.5, 0.375, 0.0, 0.625, 0.0, 0.625, 0.25, 0.375, 0.25, 0.625, 0.25, 0.625, 0.5, 0.625, 0.3978, 0.625, 0.25, 0.375, 0.5, 0.625, 0.5, 0.625, 0.75, 0.375, 0.75, 0.375, 0.75, 0.625, 0.75, 0.625, 0.75, 0.375, 0.75, 0.125, 0.5, 0.375, 0.5, 0.375, 0.75, 0.125, 0.75, 0.625, 0.5, 0.625, 0.25, 0.625, 0.25, 0.625, 0.5, 0.375, 0.75, 0.625, 0.75, 0.625, 1.0, 0.375, 1.0, 0.625, 0.0, 0.375, 0.0, 0.375, 0.0, 0.625, 0.0, 0.125, 0.75, 0.375, 0.75, 0.375, 0.75, 0.125, 0.75, 0.625, 0.75, 0.875, 0.75, 0.875, 0.75, 0.625, 0.75, 0.625, 0.5, 0.875, 0.5, 0.875, 0.75, 0.625, 0.75, 0.625, 0.75, 0.625, 0.5, 0.625, 0.5, 0.625, 0.75, 0.625, 0.25, 0.625, 0.0, 0.625, 0.0, 0.625, 0.25, 0.875, 0.75, 0.625, 0.75, 0.625, 0.75, 0.875, 0.75, 0.375, 0.25, 0.625, 0.25, 0.625, 0.3978, 0.375, 0.5, 0.375, 0.25, 0.625, 0.25, 0.625, 0.25, 0.375, 0.25, 0.625, 0.5, 0.375, 0.5, 0.375, 0.5, 0.625, 0.3978, 0.375, 0.5, 0.125, 0.5, 0.125, 0.5, 0.375, 0.5, 0.625, 0.75, 0.875, 0.75, 0.875, 0.75, 0.625, 0.75, 0.125, 0.75, 0.375, 0.75, 0.375, 0.75, 0.125, 0.75, 0.625, 0.0, 0.375, 0.0, 0.375, 0.0, 0.625, 0.0, 0.375, 0.75, 0.625, 0.75, 0.625, 0.75, 0.375, 0.75, 0.375, 0.0, 0.625, 0.0, 0.625, 0.25, 0.375, 0.25, 0.375, 0.25, 0.625, 0.25, 0.625, 0.5, 0.375, 0.5, 0.375, 0.5, 0.625, 0.5, 0.625, 0.75, 0.375, 0.75, 0.375, 0.75, 0.625, 0.75, 0.625, 1.0, 0.375, 1.0, 0.375, 0.25, 0.375, 0.5, 0.375, 0.5, 0.375, 0.25, 0.625, 0.25, 0.625, 0.0, 0.625, 0.0, 0.625, 0.25, 0.625, 0.5, 0.875, 0.5, 0.875, 0.75, 0.625, 0.75, 0.625, 1.0, 0.625, 0.75, 0.625, 0.75, 0.625, 1.0, 0.625, 0.5, 0.625, 0.25, 0.625, 0.25, 0.625, 0.5, 0.625, 0.75, 0.625, 0.5, 0.625, 0.5, 0.625, 0.75, 0.125, 0.5, 0.375, 0.5, 0.375, 0.75, 0.125, 0.75, 0.375, 0.0, 0.375, 0.25, 0.375, 0.25, 0.375, 0.0, 0.375, 0.5, 0.375, 0.75, 0.375, 0.75, 0.375, 0.5, 0.375, 0.75, 0.375, 1.0, 0.375, 1.0, 0.375, 0.75])
me_cube_006.update()
me_cube_007 = bpy.data.meshes.new('Cube.007')
me_cube_007.from_pydata([(3.141, -0.4977, 12.38), (0.8083, -0.5086, 14.39), (2.497, -0.4977, 11.93), (0.2876, -0.5086, 13.29), (3.144, 0.3372, 12.4), (0.835, 1.078, 14.36), (2.461, 0.3372, 12.04), (0.3144, 1.078, 13.26), (4.855, -1.397, 9.744), (4.558, -1.453, 9.415), (5.023, -0.8714, 9.752), (4.772, -0.8965, 9.443), (2.27, -0.5968, 14.28), (1.113, -0.5968, 12.54), (1.043, 1.022, 12.72), (2.085, 1.022, 14.35), (3.86, -0.9242, 11.93), (3.882, 0.4771, 11.89), (3.034, 0.4646, 11.0), (3.018, -0.9242, 10.93), (4.192, -1.021, 10.93), (3.781, -0.3735, 10.25), (4.413, -0.4435, 10.48), (3.535, -1.021, 10.45), (1.836, -0.8707, 12.56), (1.829, 0.7151, 12.56), (2.565, 0.7151, 13.3), (2.655, -0.8707, 13.13)], [], [(12, 1, 3, 13), (13, 3, 7, 14), (14, 7, 5, 15), (15, 5, 1, 12), (22, 20, 8, 10), (7, 3, 1, 5), (9, 11, 10, 8), (23, 21, 11, 9), (20, 23, 9, 8), (21, 22, 10, 11), (26, 15, 12, 27), (25, 14, 15, 26), (24, 13, 14, 25), (27, 12, 13, 24), (6, 4, 17, 18), (0, 2, 19, 16), (2, 6, 18, 19), (4, 0, 16, 17), (18, 17, 22, 21), (16, 19, 23, 20), (19, 18, 21, 23), (17, 16, 20, 22), (0, 27, 24, 2), (2, 24, 25, 6), (6, 25, 26, 4), (4, 26, 27, 0)])
me_cube_007.polygons.foreach_set('use_smooth', [True] * 26)
_uv = me_cube_007.uv_layers.new(name='UVMap')
_uv.uv.foreach_set('vector', [0.4978, 0.0, 0.625, 0.0, 0.625, 0.25, 0.4978, 0.25, 0.4978, 0.25, 0.625, 0.25, 0.625, 0.5, 0.4978, 0.5, 0.4978, 0.5, 0.625, 0.5, 0.625, 0.75, 0.4978, 0.75, 0.4978, 0.75, 0.625, 0.75, 0.625, 1.0, 0.4978, 1.0, 0.375, 0.75, 0.375, 1.0, 0.375, 0.9418, 0.375, 0.75, 0.625, 0.5, 0.875, 0.5, 0.875, 0.75, 0.625, 0.75, 0.1832, 0.5, 0.375, 0.5, 0.375, 0.75, 0.1832, 0.75, 0.375, 0.25, 0.375, 0.5, 0.375, 0.5, 0.375, 0.3082, 0.375, 0.0, 0.375, 0.25, 0.375, 0.3082, 0.375, -0.002374, 0.375, 0.5, 0.375, 0.75, 0.375, 0.75, 0.375, 0.5, 0.4364, 0.75, 0.4978, 0.75, 0.4978, 1.0, 0.4581, 1.0, 0.4364, 0.5, 0.4978, 0.5, 0.4978, 0.75, 0.4364, 0.75, 0.4581, 0.25, 0.4978, 0.25, 0.4978, 0.5, 0.4364, 0.5, 0.4581, 0.0, 0.4978, 0.0, 0.4978, 0.25, 0.4581, 0.25, 0.375, 0.5, 0.375, 0.75, 0.375, 0.75, 0.375, 0.5, 0.375, 0.0, 0.375, 0.25, 0.375, 0.25, 0.375, 0.0, 0.375, 0.25, 0.375, 0.5, 0.375, 0.5, 0.375, 0.25, 0.375, 0.75, 0.375, 1.0, 0.375, 1.0, 0.375, 0.75, 0.375, 0.5, 0.375, 0.75, 0.375, 0.75, 0.375, 0.5, 0.375, 0.0, 0.375, 0.25, 0.375, 0.25, 0.375, 0.0, 0.375, 0.25, 0.375, 0.5, 0.375, 0.5, 0.375, 0.25, 0.375, 0.75, 0.375, 1.0, 0.375, 1.0, 0.375, 0.75, 0.375, 0.0, 0.4581, 0.0, 0.4581, 0.25, 0.375, 0.25, 0.375, 0.25, 0.4581, 0.25, 0.4364, 0.5, 0.375, 0.5, 0.375, 0.5, 0.4364, 0.5, 0.4364, 0.75, 0.375, 0.75, 0.375, 0.75, 0.4364, 0.75, 0.4581, 1.0, 0.375, 1.0])
me_cube_007.update()

# ---- objects
ob_cylinder = bpy.data.objects.new('Cylinder', me_cylinder)
ob_light = bpy.data.objects.new('Light', light_light)
ob_camera = bpy.data.objects.new('Camera', cam_camera)
ob_cube = bpy.data.objects.new('Cube', me_cube)
ob_empty = bpy.data.objects.new('Empty', None)
ob_empty_001 = bpy.data.objects.new('Empty.001', None)
ob_cube_001 = bpy.data.objects.new('Cube.001', me_cube_002)
ob_cube_002 = bpy.data.objects.new('Cube.002', me_cube_003)
ob_cube_003 = bpy.data.objects.new('Cube.003', me_cube_004)
ob_cube_005 = bpy.data.objects.new('Cube.005', me_cube_006)
ob_cube_006 = bpy.data.objects.new('Cube.006', me_cube_007)
ob_empty_002 = bpy.data.objects.new('Empty.002', None)

# ---- transforms, parenting, visibility, modifiers, constraints
ob_cylinder.location = (0.0, 0.02788, 2.416)
ob_cylinder.scale = (0.07012, 0.07012, 0.09238)
_m = ob_cylinder.modifiers.new('Auto Smooth', 'NODES')
_m.node_group = ng_auto_smooth
_gi = [s.identifier for s in ng_auto_smooth.interface.items_tree if s.item_type == 'SOCKET' and s.in_out == 'INPUT']
_m[_gi[1]] = 0.5236  # Angle
ob_light.location = (4.076, 1.005, 5.904)
ob_light.rotation_euler = (0.6503, 0.05522, 1.866)
ob_light.lock_rotations_4d = False
ob_light.empty_display_type = 'ARROWS'
ob_light.color = (0.0, 0.0, 0.0, 0.0)
ob_light.lineart.crease_threshold = 0.0
ob_camera.location = (7.359, -6.926, 4.958)
ob_camera.rotation_euler = (1.109, 0.0, 0.8149)
ob_camera.lock_rotations_4d = False
ob_camera.empty_display_type = 'ARROWS'
ob_camera.color = (0.0, 0.0, 0.0, 0.0)
ob_camera.display_type = 'WIRE'
ob_camera.lineart.crease_threshold = 0.0
ob_cube.location = (0.0008063, -0.01611, 2.122)
ob_cube.scale = (0.367, 0.367, 0.367)
ob_cube.use_mesh_mirror_x = True
_m = ob_cube.modifiers.new('Subdivision', 'SUBSURF')
_m.levels = 3
_m.show_only_control_edges = False
_m = ob_cube.modifiers.new('Auto Smooth', 'NODES')
_m.node_group = ng_auto_smooth
_gi = [s.identifier for s in ng_auto_smooth.interface.items_tree if s.item_type == 'SOCKET' and s.in_out == 'INPUT']
_m[_gi[1]] = 0.5236  # Angle
ob_empty.location = (1.476, 0.0, 1.427)
ob_empty.rotation_euler = (1.571, -0.0, 0.0)
ob_empty.empty_display_type = 'IMAGE'
ob_empty.empty_display_size = 5.0
ob_empty.use_empty_image_alpha = True
ob_empty.color = (1.0, 1.0, 1.0, 0.2846)
ob_empty_001.location = (0.0004669, 0.1417, 1.427)
ob_empty_001.rotation_euler = (1.571, -0.0, 1.571)
ob_empty_001.empty_display_type = 'IMAGE'
ob_empty_001.empty_display_size = 5.0
ob_empty_001.use_empty_image_alpha = True
ob_empty_001.color = (1.0, 1.0, 1.0, 0.2846)
ob_cube_001.location = (0.0, 0.0, 0.0)
_m = ob_cube_001.modifiers.new('Subdivision', 'SUBSURF')
_m.levels = 3
_m.show_only_control_edges = False
_m = ob_cube_001.modifiers.new('Auto Smooth', 'NODES')
_m.node_group = ng_auto_smooth
_gi = [s.identifier for s in ng_auto_smooth.interface.items_tree if s.item_type == 'SOCKET' and s.in_out == 'INPUT']
_m[_gi[1]] = 0.5236  # Angle
ob_cube_002.location = (0.0, 0.0, 2.136)
ob_cube_002.scale = (0.3094, 0.3094, 0.3094)
ob_cube_002.use_mesh_mirror_x = True
_m = ob_cube_002.modifiers.new('Subdivision', 'SUBSURF')
_m.levels = 3
_m.show_only_control_edges = False
_m = ob_cube_002.modifiers.new('Auto Smooth', 'NODES')
_m.node_group = ng_auto_smooth
_gi = [s.identifier for s in ng_auto_smooth.interface.items_tree if s.item_type == 'SOCKET' and s.in_out == 'INPUT']
_m[_gi[1]] = 0.5236  # Angle
ob_cube_003.location = (0.0, 0.0, 1.538)
ob_cube_003.scale = (0.2985, 0.2985, 0.2301)
ob_cube_003.use_mesh_mirror_x = True
_m = ob_cube_003.modifiers.new('Subdivision', 'SUBSURF')
_m.levels = 3
_m.show_only_control_edges = False
_m = ob_cube_003.modifiers.new('Auto Smooth', 'NODES')
_m.node_group = ng_auto_smooth
_gi = [s.identifier for s in ng_auto_smooth.interface.items_tree if s.item_type == 'SOCKET' and s.in_out == 'INPUT']
_m[_gi[1]] = 0.5236  # Angle
ob_cube_005.location = (1.49e-08, 0.0, 5.96e-08)
ob_cube_005.scale = (0.07064, 0.07064, 0.07064)
_m = ob_cube_005.modifiers.new('Subdivision', 'SUBSURF')
_m.levels = 3
_m.show_only_control_edges = False
_m = ob_cube_005.modifiers.new('Mirror', 'MIRROR')
_m = ob_cube_005.modifiers.new('Auto Smooth', 'NODES')
_m.node_group = ng_auto_smooth
_gi = [s.identifier for s in ng_auto_smooth.interface.items_tree if s.item_type == 'SOCKET' and s.in_out == 'INPUT']
_m[_gi[1]] = 0.5236  # Angle
ob_cube_006.location = (0.0, 0.0, 0.0)
ob_cube_006.scale = (0.1652, 0.1652, 0.1652)
_m = ob_cube_006.modifiers.new('Subdivision', 'SUBSURF')
_m.levels = 3
_m.show_only_control_edges = False
_m = ob_cube_006.modifiers.new('Mirror', 'MIRROR')
_m = ob_cube_006.modifiers.new('Auto Smooth', 'NODES')
_m.node_group = ng_auto_smooth
_gi = [s.identifier for s in ng_auto_smooth.interface.items_tree if s.item_type == 'SOCKET' and s.in_out == 'INPUT']
_m[_gi[1]] = 0.5236  # Angle
ob_empty_002.location = (0.0004669, -5.195, 1.427)
ob_empty_002.rotation_euler = (1.571, -0.0, 1.571)
ob_empty_002.empty_display_type = 'IMAGE'
ob_empty_002.empty_display_size = 5.0
ob_empty_002.use_empty_image_alpha = True
ob_empty_002.color = (1.0, 1.0, 1.0, 0.2846)

# ---- collection membership
scene.collection.objects.link(ob_cylinder)
col_collection.objects.link(ob_light)
col_collection.objects.link(ob_camera)
col_collection.objects.link(ob_cube)
col_collection.objects.link(ob_empty)
col_collection.objects.link(ob_empty_001)
col_collection.objects.link(ob_cube_001)
col_collection.objects.link(ob_cube_002)
col_collection.objects.link(ob_cube_003)
col_collection.objects.link(ob_cube_005)
col_collection.objects.link(ob_cube_006)
col_collection.objects.link(ob_empty_002)

# ---- scene / render settings (as saved in the file)
scene.camera = ob_camera
scene.frame_start = 1; scene.frame_end = 250; scene.frame_set(3)
scene.render.engine = 'CYCLES'
scene.cycles.sampling_pattern = 'TABULATED_SOBOL'
scene.view_settings.view_transform = 'Filmic'
bpy.context.view_layer.update()
